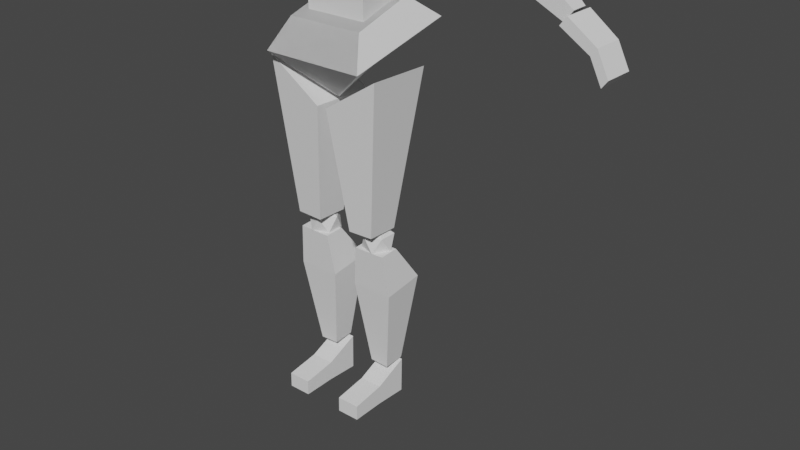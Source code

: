 # Source: Animation_Rig_Skabeloner.blend  (saved by Blender 2.93.21; exported with 4.5.12 LTS)
import bpy
from mathutils import Matrix  # noqa: F401  (used for matrix-valued properties, if any)

bpy.ops.wm.read_factory_settings(use_empty=True)
scene = bpy.context.scene
scene.name = 'Scene'

# ---- collections
col_collection = bpy.data.collections.new('Collection'); scene.collection.children.link(col_collection)

# ---- world
world_world = bpy.data.worlds.new('World'); scene.world = world_world
world_world.use_nodes = True; world_world.node_tree.nodes.clear()
_N = world_world.node_tree.nodes; _L = world_world.node_tree.links
n0 = _N.new('ShaderNodeOutputWorld'); n0.name = 'World Output'; n0.location = (300, 300)
n1 = _N.new('ShaderNodeBackground'); n1.name = 'Background'; n1.location = (10, 300)
n1.inputs[0].default_value = (0.05088, 0.05088, 0.05088, 1.0)
_L.new(n1.outputs[0], n0.inputs[0])
n0.is_active_output = True
world_world.color = (0.05088, 0.05088, 0.05088)
world_world.use_sun_shadow = False
world_world.sun_shadow_jitter_overblur = 0.0

# ---- meshes
me_cube_001 = bpy.data.meshes.new('Cube.001')
me_cube_001.from_pydata([(-3.348, -0.5459, 1.36), (-1.997, -0.6707, 2.286), (-3.348, -0.01966, 1.36), (-1.997, 0.1305, 2.286), (-3.118, -0.5459, 0.9949), (-1.648, -0.6707, 1.73), (-3.118, -0.01966, 0.9949), (-1.648, 0.1305, 1.73), (-5.21, -0.5613, 0.0542), (-3.941, -0.755, 1.139), (-5.21, -0.1474, 0.0542), (-3.941, 0.04624, 1.139), (-5.005, -0.5613, -0.2155), (-3.543, -0.755, 0.6164), (-5.005, -0.1474, -0.2155), (-3.543, 0.04624, 0.6164), (-5.925, -0.6533, -0.4858), (-5.246, -0.6774, 0.006434), (-5.891, 0.05853, -0.4951), (-5.212, 0.08258, -0.002878), (-5.786, -0.6533, -0.668), (-5.084, -0.6774, -0.2071), (-5.752, 0.05853, -0.6773), (-5.05, 0.08258, -0.2164), (-6.182, 0.07268, -1.061), (-6.216, -0.6392, -1.051), (-6.043, 0.07268, -1.243), (-6.078, -0.6392, -1.233), (-0.4592, 1.051, -5.721), (-0.1262, 1.352, -2.725), (-0.4592, 0.2538, -5.746), (-0.1262, -0.2815, -2.776), (-1.114, 1.051, -5.699), (-1.495, 1.324, -1.84), (-1.114, 0.2531, -5.724), (-1.495, -0.3092, -1.891), (-0.5879, 0.4916, -9.441), (-0.45, 0.8459, -6.225), (-0.5879, -0.04546, -9.411), (-0.45, 0.3498, -6.201), (-1.073, 0.488, -9.468), (-1.257, 0.848, -6.21), (-1.073, -0.04914, -9.438), (-1.257, 0.3519, -6.186), (-0.3158, 0.7532, -7.267), (-0.3158, -0.3035, -7.133), (-1.377, -0.3032, -7.131), (-1.377, 0.7535, -7.265), (3.348, -0.5459, 1.36), (1.997, -0.6707, 2.286), (3.348, -0.01966, 1.36), (1.997, 0.1305, 2.286), (3.118, -0.5459, 0.9949), (1.648, -0.6707, 1.73), (3.118, -0.01966, 0.9949), (1.648, 0.1305, 1.73), (5.21, -0.5613, 0.0542), (3.941, -0.755, 1.139), (5.21, -0.1474, 0.0542), (3.941, 0.04624, 1.139), (5.005, -0.5613, -0.2155), (3.543, -0.755, 0.6164), (5.005, -0.1474, -0.2155), (3.543, 0.04624, 0.6164), (5.925, -0.6533, -0.4858), (5.246, -0.6774, 0.006434), (5.891, 0.05853, -0.4951), (5.212, 0.08258, -0.002878), (5.786, -0.6533, -0.668), (5.084, -0.6774, -0.2071), (5.752, 0.05853, -0.6773), (5.05, 0.08258, -0.2164), (6.182, 0.07268, -1.061), (6.216, -0.6392, -1.051), (6.043, 0.07268, -1.243), (6.078, -0.6392, -1.233), (0.4592, 1.051, -5.721), (0.1262, 1.352, -2.725), (0.4592, 0.2538, -5.746), (0.1262, -0.2815, -2.776), (1.114, 1.051, -5.699), (1.495, 1.324, -1.84), (1.114, 0.2531, -5.724), (1.495, -0.3092, -1.891), (0.5879, 0.4916, -9.441), (0.45, 0.8459, -6.225), (0.5879, -0.04546, -9.411), (0.45, 0.3498, -6.201), (1.073, 0.488, -9.468), (1.257, 0.848, -6.21), (1.073, -0.04914, -9.438), (1.257, 0.3519, -6.186), (0.3158, 0.7532, -7.267), (0.3158, -0.3035, -7.133), (1.377, -0.3032, -7.131), (1.377, 0.7535, -7.265), (0.6357, 0.9834, 3.314), (0.4948, 0.8913, 5.528), (0.6357, -0.5819, 3.398), (0.4948, -0.3226, 5.593), (-0.615, 0.9834, 3.314), (-0.4751, 0.8913, 5.528), (-0.615, -0.5819, 3.398), (-0.4751, -0.3226, 5.593), (0.889, 1.373, 4.655), (0.889, -0.8263, 4.772), (-0.8683, -0.8263, 4.772), (-0.8683, 1.373, 4.655), (0.3562, 0.4123, 2.608), (0.3562, 0.4123, 3.433), (0.3562, -0.4123, 2.608), (0.3562, -0.4123, 3.433), (-0.3562, 0.4123, 2.608), (-0.3562, 0.4123, 3.433), (-0.3562, -0.4123, 2.608), (-0.3562, -0.4123, 3.433), (0.9604, 1.025, -0.1236), (0.9366, -0.4515, 0.3519), (-0.9068, 1.057, -0.119), (-0.9306, -0.4199, 0.3565), (0.9096, 0.8632, 2.645), (1.342, 1.566, 1.846), (0.9096, -0.4463, 2.645), (1.342, -0.9378, 1.846), (-0.92, 0.8632, 2.645), (-1.352, 1.566, 1.846), (-0.92, -0.4463, 2.645), (-1.352, -0.9378, 1.846), (0.9463, 0.1506, 0.158), (-0.9209, 0.1823, 0.1627), (0.9096, 0.2187, 2.645), (1.507, 0.2404, 1.846), (-0.92, 0.2187, 2.645), (-1.517, 0.2404, 1.846), (0.7809, 0.8433, -0.8462), (0.7808, 0.8421, 0.2101), (0.781, -0.4033, -0.8477), (0.781, -0.4046, 0.2087), (-0.7914, 0.8432, -0.8463), (-0.7914, 0.8419, 0.2101), (-0.7913, -0.4035, -0.8477), (-0.7913, -0.4047, 0.2087), (0.9713, 1.194, -0.9034), (0.9713, -0.3383, -0.4452), (0.02698, 0.8199, -2.615), (-0.9817, 1.194, -0.9034), (-0.02082, -0.6545, -2.118), (-0.9817, -0.3383, -0.4452), (1.302, 1.645, -1.646), (1.302, -1.133, -1.016), (-1.313, -1.133, -1.016), (-1.313, 1.645, -1.646), (-1.414, -0.1971, 1.752), (-1.043, -0.467, 2.036), (-1.556, -0.6339, 2.036), (-1.874, -0.1971, 2.036), (-1.556, 0.2396, 2.036), (-1.043, 0.07281, 2.036), (-1.272, -0.6339, 2.495), (-1.786, -0.467, 2.495), (-1.786, 0.07281, 2.495), (-1.272, 0.2396, 2.495), (-0.9551, -0.1971, 2.495), (-1.414, -0.1971, 2.779), (-3.483, -0.4262, 0.5793), (-3.176, -0.6496, 0.8142), (-3.601, -0.7877, 0.8142), (-3.863, -0.4262, 0.8142), (-3.601, -0.06477, 0.8142), (-3.176, -0.2028, 0.8142), (-3.366, -0.7877, 1.194), (-3.791, -0.6496, 1.194), (-3.791, -0.2028, 1.194), (-3.366, -0.06477, 1.194), (-3.103, -0.4262, 1.194), (-3.483, -0.4262, 1.429), (-0.8333, 0.5797, -6.278), (-0.5258, 0.272, -6.223), (-0.9507, 0.134, -6.223), (-1.213, 0.4954, -6.223), (-0.9507, 0.8569, -6.223), (-0.5258, 0.7188, -6.223), (-0.7158, 0.134, -5.843), (-1.141, 0.272, -5.843), (-1.141, 0.7188, -5.843), (-0.7158, 0.8569, -5.843), (-0.4532, 0.4954, -5.843), (-0.8333, 0.4954, -5.608), (-0.5263, 1.635, -9.994), (-0.5263, 1.642, -10.37), (-0.5263, -0.04209, -9.491), (-0.5263, -0.0258, -10.4), (-1.105, 1.635, -9.994), (-1.105, 1.642, -10.37), (-1.105, -0.04209, -9.491), (-1.105, -0.0258, -10.4), (-0.5263, 0.8075, -10.36), (-0.5263, 0.7986, -9.866), (-1.105, 0.7986, -9.866), (-1.105, 0.8075, -10.36), (-0.9817, 1.194, -0.9034), (-0.9817, -0.3383, -0.4452), (-0.03742, 0.8199, -2.615), (0.9713, 1.194, -0.9034), (0.01039, -0.6545, -2.118), (0.9713, -0.3383, -0.4452), (-1.313, 1.645, -1.646), (-1.313, -1.133, -1.016), (1.302, -1.133, -1.016), (1.302, 1.645, -1.646), (1.404, -0.1971, 1.752), (1.032, -0.467, 2.036), (1.546, -0.6339, 2.036), (1.863, -0.1971, 2.036), (1.546, 0.2396, 2.036), (1.032, 0.07281, 2.036), (1.262, -0.6339, 2.495), (1.775, -0.467, 2.495), (1.775, 0.07281, 2.495), (1.262, 0.2396, 2.495), (0.9447, -0.1971, 2.495), (1.404, -0.1971, 2.779), (3.473, -0.4262, 0.5793), (3.165, -0.6496, 0.8142), (3.59, -0.7877, 0.8142), (3.853, -0.4262, 0.8142), (3.59, -0.06477, 0.8142), (3.165, -0.2028, 0.8142), (3.355, -0.7877, 1.194), (3.78, -0.6496, 1.194), (3.78, -0.2028, 1.194), (3.355, -0.06477, 1.194), (3.093, -0.4262, 1.194), (3.473, -0.4262, 1.429), (0.8229, 0.5797, -6.278), (0.5154, 0.272, -6.223), (0.9403, 0.134, -6.223), (1.203, 0.4954, -6.223), (0.9403, 0.8569, -6.223), (0.5154, 0.7188, -6.223), (0.7054, 0.134, -5.843), (1.13, 0.272, -5.843), (1.13, 0.7188, -5.843), (0.7054, 0.8569, -5.843), (0.4428, 0.4954, -5.843), (0.8229, 0.4954, -5.608), (0.5159, 1.635, -9.994), (0.5159, 1.642, -10.37), (0.5159, -0.04209, -9.491), (0.5159, -0.0258, -10.4), (1.094, 1.635, -9.994), (1.094, 1.642, -10.37), (1.094, -0.04209, -9.491), (1.094, -0.0258, -10.4), (0.5159, 0.8075, -10.36), (0.5159, 0.7986, -9.866), (1.094, 0.7986, -9.866), (1.094, 0.8075, -10.36)], [], [(0, 1, 3, 2), (2, 3, 7, 6), (6, 7, 5, 4), (4, 5, 1, 0), (2, 6, 4, 0), (7, 3, 1, 5), (8, 9, 11, 10), (10, 11, 15, 14), (14, 15, 13, 12), (12, 13, 9, 8), (10, 14, 12, 8), (15, 11, 9, 13), (16, 17, 19, 18), (18, 19, 23, 22), (22, 23, 21, 20), (20, 21, 17, 16), (22, 20, 27, 26), (23, 19, 17, 21), (24, 26, 27, 25), (20, 16, 25, 27), (18, 22, 26, 24), (16, 18, 24, 25), (28, 29, 31, 30), (30, 31, 35, 34), (34, 35, 33, 32), (32, 33, 29, 28), (30, 34, 32, 28), (35, 31, 29, 33), (44, 37, 39, 45), (45, 39, 43, 46), (46, 43, 41, 47), (47, 41, 37, 44), (38, 42, 40, 36), (43, 39, 37, 41), (40, 47, 44, 36), (42, 46, 47, 40), (38, 45, 46, 42), (36, 44, 45, 38), (48, 50, 51, 49), (50, 54, 55, 51), (54, 52, 53, 55), (52, 48, 49, 53), (50, 48, 52, 54), (55, 53, 49, 51), (56, 58, 59, 57), (58, 62, 63, 59), (62, 60, 61, 63), (60, 56, 57, 61), (58, 56, 60, 62), (63, 61, 57, 59), (64, 66, 67, 65), (66, 70, 71, 67), (70, 68, 69, 71), (68, 64, 65, 69), (70, 74, 75, 68), (71, 69, 65, 67), (72, 73, 75, 74), (68, 75, 73, 64), (66, 72, 74, 70), (64, 73, 72, 66), (76, 78, 79, 77), (78, 82, 83, 79), (82, 80, 81, 83), (80, 76, 77, 81), (78, 76, 80, 82), (83, 81, 77, 79), (92, 93, 87, 85), (93, 94, 91, 87), (94, 95, 89, 91), (95, 92, 85, 89), (86, 84, 88, 90), (91, 89, 85, 87), (88, 84, 92, 95), (90, 88, 95, 94), (86, 90, 94, 93), (84, 86, 93, 92), (104, 97, 99, 105), (105, 99, 103, 106), (106, 103, 101, 107), (107, 101, 97, 104), (98, 102, 100, 96), (103, 99, 97, 101), (100, 107, 104, 96), (102, 106, 107, 100), (98, 105, 106, 102), (96, 104, 105, 98), (108, 109, 111, 110), (110, 111, 115, 114), (114, 115, 113, 112), (112, 113, 109, 108), (110, 114, 112, 108), (115, 111, 109, 113), (132, 130, 120, 124), (129, 133, 125, 118), (128, 131, 123, 117), (128, 129, 118, 116), (117, 123, 127, 119), (130, 122, 123, 131), (122, 126, 127, 123), (132, 124, 125, 133), (124, 120, 121, 125), (118, 125, 121, 116), (126, 132, 133, 127), (120, 130, 131, 121), (117, 119, 129, 128), (116, 121, 131, 128), (119, 127, 133, 129), (126, 122, 130, 132), (134, 135, 137, 136), (136, 137, 141, 140), (140, 141, 139, 138), (138, 139, 135, 134), (136, 140, 138, 134), (141, 137, 135, 139), (148, 142, 143, 149), (149, 143, 147, 150), (150, 147, 145, 151), (151, 145, 142, 148), (147, 143, 142, 145), (146, 150, 151, 144), (144, 151, 148), (148, 149, 146, 144), (150, 146, 149), (152, 153, 154), (153, 152, 157), (152, 154, 155), (152, 155, 156), (152, 156, 157), (153, 157, 162), (154, 153, 158), (155, 154, 159), (156, 155, 160), (157, 156, 161), (153, 162, 158), (154, 158, 159), (155, 159, 160), (156, 160, 161), (157, 161, 162), (158, 162, 163), (159, 158, 163), (160, 159, 163), (161, 160, 163), (162, 161, 163), (164, 165, 166), (165, 164, 169), (164, 166, 167), (164, 167, 168), (164, 168, 169), (165, 169, 174), (166, 165, 170), (167, 166, 171), (168, 167, 172), (169, 168, 173), (165, 174, 170), (166, 170, 171), (167, 171, 172), (168, 172, 173), (169, 173, 174), (170, 174, 175), (171, 170, 175), (172, 171, 175), (173, 172, 175), (174, 173, 175), (176, 177, 178), (177, 176, 181), (176, 178, 179), (176, 179, 180), (176, 180, 181), (177, 181, 186), (178, 177, 182), (179, 178, 183), (180, 179, 184), (181, 180, 185), (177, 186, 182), (178, 182, 183), (179, 183, 184), (180, 184, 185), (181, 185, 186), (182, 186, 187), (183, 182, 187), (184, 183, 187), (185, 184, 187), (186, 185, 187), (199, 198, 192, 193), (191, 190, 194, 195), (196, 197, 190, 191), (193, 192, 188, 189), (199, 196, 191, 195), (197, 198, 194, 190), (188, 192, 198, 197), (193, 189, 196, 199), (189, 188, 197, 196), (195, 194, 198, 199), (206, 207, 201, 200), (207, 208, 205, 201), (208, 209, 203, 205), (209, 206, 200, 203), (205, 203, 200, 201), (204, 202, 209, 208), (202, 206, 209), (206, 202, 204, 207), (208, 207, 204), (210, 212, 211), (211, 215, 210), (210, 213, 212), (210, 214, 213), (210, 215, 214), (211, 220, 215), (212, 216, 211), (213, 217, 212), (214, 218, 213), (215, 219, 214), (211, 216, 220), (212, 217, 216), (213, 218, 217), (214, 219, 218), (215, 220, 219), (216, 221, 220), (217, 221, 216), (218, 221, 217), (219, 221, 218), (220, 221, 219), (222, 224, 223), (223, 227, 222), (222, 225, 224), (222, 226, 225), (222, 227, 226), (223, 232, 227), (224, 228, 223), (225, 229, 224), (226, 230, 225), (227, 231, 226), (223, 228, 232), (224, 229, 228), (225, 230, 229), (226, 231, 230), (227, 232, 231), (228, 233, 232), (229, 233, 228), (230, 233, 229), (231, 233, 230), (232, 233, 231), (234, 236, 235), (235, 239, 234), (234, 237, 236), (234, 238, 237), (234, 239, 238), (235, 244, 239), (236, 240, 235), (237, 241, 236), (238, 242, 237), (239, 243, 238), (235, 240, 244), (236, 241, 240), (237, 242, 241), (238, 243, 242), (239, 244, 243), (240, 245, 244), (241, 245, 240), (242, 245, 241), (243, 245, 242), (244, 245, 243), (257, 251, 250, 256), (249, 253, 252, 248), (254, 249, 248, 255), (251, 247, 246, 250), (257, 253, 249, 254), (255, 248, 252, 256), (246, 255, 256, 250), (251, 257, 254, 247), (247, 254, 255, 246), (253, 257, 256, 252)])
me_cube_001.polygons.foreach_set('use_smooth', [True] * 272)
_k = set([(0, 1), (0, 2), (0, 4), (1, 3), (1, 5), (2, 3), (2, 6), (3, 7), (4, 5), (4, 6), (5, 7), (6, 7), (8, 9), (8, 10), (8, 12), (9, 11), (9, 13), (10, 11), (10, 14), (11, 15), (12, 13), (12, 14), (13, 15), (14, 15), (16, 17), (16, 18), (16, 25), (17, 19), (17, 21), (18, 19), (18, 22), (18, 24), (19, 23), (20, 21), (20, 22), (20, 27), (21, 23), (22, 23), (22, 26), (24, 25), (24, 26), (25, 27), (26, 27), (28, 29), (28, 30), (28, 32), (29, 31), (29, 33), (30, 31), (30, 34), (31, 35), (32, 33), (32, 34), (33, 35), (34, 35), (36, 38), (36, 40), (36, 44), (37, 39), (37, 41), (37, 44), (38, 42), (38, 45), (39, 43), (39, 45), (40, 42), (40, 47), (41, 43), (41, 47), (42, 46), (43, 46), (44, 45), (44, 47), (45, 46), (46, 47), (48, 49), (48, 50), (48, 52), (49, 51), (49, 53), (50, 51), (50, 54), (51, 55), (52, 53), (52, 54), (53, 55), (54, 55), (56, 57), (56, 58), (56, 60), (57, 59), (57, 61), (58, 59), (58, 62), (59, 63), (60, 61), (60, 62), (61, 63), (62, 63), (64, 65), (64, 66), (64, 73), (65, 67), (65, 69), (66, 67), (66, 70), (66, 72), (67, 71), (68, 69), (68, 70), (68, 75), (69, 71), (70, 71), (70, 74), (72, 73), (72, 74), (73, 75), (74, 75), (76, 77), (76, 78), (76, 80), (77, 79), (77, 81), (78, 79), (78, 82), (79, 83), (80, 81), (80, 82), (81, 83), (82, 83), (84, 86), (84, 88), (84, 92), (85, 87), (85, 89), (85, 92), (86, 90), (86, 93), (87, 91), (87, 93), (88, 90), (88, 95), (89, 91), (89, 95), (90, 94), (91, 94), (92, 93), (92, 95), (93, 94), (94, 95), (96, 98), (96, 100), (96, 104), (97, 99), (97, 101), (97, 104), (98, 102), (98, 105), (99, 103), (99, 105), (100, 102), (100, 107), (101, 103), (101, 107), (102, 106), (103, 106), (104, 105), (104, 107), (105, 106), (106, 107), (108, 109), (108, 110), (108, 112), (109, 111), (109, 113), (110, 111), (110, 114), (111, 115), (112, 113), (112, 114), (113, 115), (114, 115), (116, 118), (116, 121), (116, 128), (117, 119), (117, 123), (117, 128), (118, 125), (118, 129), (119, 127), (119, 129), (120, 121), (120, 124), (120, 130), (121, 125), (121, 131), (122, 123), (122, 126), (122, 130), (123, 127), (123, 131), (124, 125), (124, 132), (125, 133), (126, 127), (126, 132), (127, 133), (128, 131), (129, 133), (130, 131), (132, 133), (134, 135), (134, 136), (134, 138), (135, 137), (135, 139), (136, 137), (136, 140), (137, 141), (138, 139), (138, 140), (139, 141), (140, 141), (142, 143), (142, 145), (142, 148), (143, 147), (143, 149), (144, 146), (144, 148), (144, 151), (145, 147), (145, 151), (146, 149), (146, 150), (147, 150), (148, 149), (148, 151), (149, 150), (150, 151), (152, 153), (152, 154), (152, 155), (152, 156), (152, 157), (153, 154), (153, 157), (153, 158), (153, 162), (154, 155), (154, 158), (154, 159), (155, 156), (155, 159), (155, 160), (156, 157), (156, 160), (156, 161), (157, 161), (157, 162), (158, 159), (158, 162), (158, 163), (159, 160), (159, 163), (160, 161), (160, 163), (161, 162), (161, 163), (162, 163), (164, 165), (164, 166), (164, 167), (164, 168), (164, 169), (165, 166), (165, 169), (165, 170), (165, 174), (166, 167), (166, 170), (166, 171), (167, 168), (167, 171), (167, 172), (168, 169), (168, 172), (168, 173), (169, 173), (169, 174), (170, 171), (170, 174), (170, 175), (171, 172), (171, 175), (172, 173), (172, 175), (173, 174), (173, 175), (174, 175), (176, 177), (176, 178), (176, 179), (176, 180), (176, 181), (177, 178), (177, 181), (177, 182), (177, 186), (178, 179), (178, 182), (178, 183), (179, 180), (179, 183), (179, 184), (180, 181), (180, 184), (180, 185), (181, 185), (181, 186), (182, 183), (182, 186), (182, 187), (183, 184), (183, 187), (184, 185), (184, 187), (185, 186), (185, 187), (186, 187), (188, 189), (188, 192), (188, 197), (189, 193), (189, 196), (190, 191), (190, 194), (190, 197), (191, 195), (191, 196), (192, 193), (192, 198), (193, 199), (194, 195), (194, 198), (195, 199), (196, 199), (197, 198), (200, 201), (200, 203), (200, 206), (201, 205), (201, 207), (202, 204), (202, 206), (202, 209), (203, 205), (203, 209), (204, 207), (204, 208), (205, 208), (206, 207), (206, 209), (207, 208), (208, 209), (210, 211), (210, 212), (210, 213), (210, 214), (210, 215), (211, 212), (211, 215), (211, 216), (211, 220), (212, 213), (212, 216), (212, 217), (213, 214), (213, 217), (213, 218), (214, 215), (214, 218), (214, 219), (215, 219), (215, 220), (216, 217), (216, 220), (216, 221), (217, 218), (217, 221), (218, 219), (218, 221), (219, 220), (219, 221), (220, 221), (222, 223), (222, 224), (222, 225), (222, 226), (222, 227), (223, 224), (223, 227), (223, 228), (223, 232), (224, 225), (224, 228), (224, 229), (225, 226), (225, 229), (225, 230), (226, 227), (226, 230), (226, 231), (227, 231), (227, 232), (228, 229), (228, 232), (228, 233), (229, 230), (229, 233), (230, 231), (230, 233), (231, 232), (231, 233), (232, 233), (234, 235), (234, 236), (234, 237), (234, 238), (234, 239), (235, 236), (235, 239), (235, 240), (235, 244), (236, 237), (236, 240), (236, 241), (237, 238), (237, 241), (237, 242), (238, 239), (238, 242), (238, 243), (239, 243), (239, 244), (240, 241), (240, 244), (240, 245), (241, 242), (241, 245), (242, 243), (242, 245), (243, 244), (243, 245), (244, 245), (246, 247), (246, 250), (246, 255), (247, 251), (247, 254), (248, 249), (248, 252), (248, 255), (249, 253), (249, 254), (250, 251), (250, 256), (251, 257), (252, 253), (252, 256), (253, 257), (254, 257), (255, 256)])
me_cube_001.attributes.new('sharp_edge', 'BOOLEAN', 'EDGE').data.foreach_set('value', [ (min(e.vertices), max(e.vertices)) in _k for e in me_cube_001.edges])
_uv = me_cube_001.uv_layers.new(name='UVMap')
_uv.uv.foreach_set('vector', [0.375, 0.0, 0.625, 0.0, 0.625, 0.25, 0.375, 0.25, 0.375, 0.25, 0.625, 0.25, 0.625, 0.5, 0.375, 0.5, 0.375, 0.5, 0.625, 0.5, 0.625, 0.75, 0.375, 0.75, 0.375, 0.75, 0.625, 0.75, 0.625, 1.0, 0.375, 1.0, 0.125, 0.5, 0.375, 0.5, 0.375, 0.75, 0.125, 0.75, 0.625, 0.5, 0.875, 0.5, 0.875, 0.75, 0.625, 0.75, 0.375, 0.0, 0.625, 0.0, 0.625, 0.25, 0.375, 0.25, 0.375, 0.25, 0.625, 0.25, 0.625, 0.5, 0.375, 0.5, 0.375, 0.5, 0.625, 0.5, 0.625, 0.75, 0.375, 0.75, 0.375, 0.75, 0.625, 0.75, 0.625, 1.0, 0.375, 1.0, 0.125, 0.5, 0.375, 0.5, 0.375, 0.75, 0.125, 0.75, 0.625, 0.5, 0.875, 0.5, 0.875, 0.75, 0.625, 0.75, 0.375, 0.0, 0.625, 0.0, 0.625, 0.25, 0.375, 0.25, 0.375, 0.25, 0.625, 0.25, 0.625, 0.5, 0.375, 0.5, 0.375, 0.5, 0.625, 0.5, 0.625, 0.75, 0.375, 0.75, 0.375, 0.75, 0.625, 0.75, 0.625, 1.0, 0.375, 1.0, 0.375, 0.5, 0.375, 0.75, 0.375, 0.75, 0.375, 0.5, 0.625, 0.5, 0.875, 0.5, 0.875, 0.75, 0.625, 0.75, 0.125, 0.5, 0.375, 0.5, 0.375, 0.75, 0.125, 0.75, 0.375, 0.75, 0.375, 1.0, 0.375, 1.0, 0.375, 0.75, 0.375, 0.25, 0.375, 0.5, 0.375, 0.5, 0.375, 0.25, 0.375, 0.0, 0.375, 0.25, 0.375, 0.25, 0.375, 0.0, 0.3947, 0.0, 0.625, 0.0, 0.625, 0.25, 0.3947, 0.25, 0.3947, 0.25, 0.625, 0.25, 0.625, 0.5, 0.3947, 0.5, 0.3947, 0.5, 0.625, 0.5, 0.625, 0.75, 0.3947, 0.75, 0.3947, 0.75, 0.625, 0.75, 0.625, 1.0, 0.3947, 1.0, 0.1166, 0.4944, 0.3947, 0.5, 0.3947, 0.75, 0.1166, 0.7547, 0.625, 0.5, 0.875, 0.5, 0.875, 0.75, 0.625, 0.75, 0.5465, 0.0, 0.625, 0.02806, 0.625, 0.1717, 0.5465, 0.25, 0.5465, 0.25, 0.625, 0.1717, 0.625, 0.5783, 0.5465, 0.5, 0.5465, 0.5, 0.625, 0.5783, 0.625, 0.7219, 0.5465, 0.75, 0.5465, 0.75, 0.625, 0.7219, 0.6239, 1.0, 0.5465, 1.0, 0.125, 0.5, 0.375, 0.5, 0.375, 0.75, 0.125, 0.75, 0.625, 0.5783, 0.875, 0.5783, 0.875, 0.7219, 0.625, 0.7219, 0.375, 0.75, 0.5465, 0.75, 0.5465, 1.0, 0.375, 1.0, 0.375, 0.5, 0.5465, 0.5, 0.5465, 0.75, 0.375, 0.75, 0.375, 0.25, 0.5465, 0.25, 0.5465, 0.5, 0.375, 0.5, 0.375, 0.0, 0.5465, 0.0, 0.5465, 0.25, 0.375, 0.25, 0.375, 0.0, 0.375, 0.25, 0.625, 0.25, 0.625, 0.0, 0.375, 0.25, 0.375, 0.5, 0.625, 0.5, 0.625, 0.25, 0.375, 0.5, 0.375, 0.75, 0.625, 0.75, 0.625, 0.5, 0.375, 0.75, 0.375, 1.0, 0.625, 1.0, 0.625, 0.75, 0.125, 0.5, 0.125, 0.75, 0.375, 0.75, 0.375, 0.5, 0.625, 0.5, 0.625, 0.75, 0.875, 0.75, 0.875, 0.5, 0.375, 0.0, 0.375, 0.25, 0.625, 0.25, 0.625, 0.0, 0.375, 0.25, 0.375, 0.5, 0.625, 0.5, 0.625, 0.25, 0.375, 0.5, 0.375, 0.75, 0.625, 0.75, 0.625, 0.5, 0.375, 0.75, 0.375, 1.0, 0.625, 1.0, 0.625, 0.75, 0.125, 0.5, 0.125, 0.75, 0.375, 0.75, 0.375, 0.5, 0.625, 0.5, 0.625, 0.75, 0.875, 0.75, 0.875, 0.5, 0.375, 0.0, 0.375, 0.25, 0.625, 0.25, 0.625, 0.0, 0.375, 0.25, 0.375, 0.5, 0.625, 0.5, 0.625, 0.25, 0.375, 0.5, 0.375, 0.75, 0.625, 0.75, 0.625, 0.5, 0.375, 0.75, 0.375, 1.0, 0.625, 1.0, 0.625, 0.75, 0.375, 0.5, 0.375, 0.5, 0.375, 0.75, 0.375, 0.75, 0.625, 0.5, 0.625, 0.75, 0.875, 0.75, 0.875, 0.5, 0.125, 0.5, 0.125, 0.75, 0.375, 0.75, 0.375, 0.5, 0.375, 0.75, 0.375, 0.75, 0.375, 1.0, 0.375, 1.0, 0.375, 0.25, 0.375, 0.25, 0.375, 0.5, 0.375, 0.5, 0.375, 0.0, 0.375, 0.0, 0.375, 0.25, 0.375, 0.25, 0.3947, 0.0, 0.3947, 0.25, 0.625, 0.25, 0.625, 0.0, 0.3947, 0.25, 0.3947, 0.5, 0.625, 0.5, 0.625, 0.25, 0.3947, 0.5, 0.3947, 0.75, 0.625, 0.75, 0.625, 0.5, 0.3947, 0.75, 0.3947, 1.0, 0.625, 1.0, 0.625, 0.75, 0.1166, 0.4944, 0.1166, 0.7547, 0.3947, 0.75, 0.3947, 0.5, 0.625, 0.5, 0.625, 0.75, 0.875, 0.75, 0.875, 0.5, 0.5465, 0.0, 0.5465, 0.25, 0.625, 0.1717, 0.625, 0.02806, 0.5465, 0.25, 0.5465, 0.5, 0.625, 0.5783, 0.625, 0.1717, 0.5465, 0.5, 0.5465, 0.75, 0.625, 0.7219, 0.625, 0.5783, 0.5465, 0.75, 0.5465, 1.0, 0.6239, 1.0, 0.625, 0.7219, 0.125, 0.5, 0.125, 0.75, 0.375, 0.75, 0.375, 0.5, 0.625, 0.5783, 0.625, 0.7219, 0.875, 0.7219, 0.875, 0.5783, 0.375, 0.75, 0.375, 1.0, 0.5465, 1.0, 0.5465, 0.75, 0.375, 0.5, 0.375, 0.75, 0.5465, 0.75, 0.5465, 0.5, 0.375, 0.25, 0.375, 0.5, 0.5465, 0.5, 0.5465, 0.25, 0.375, 0.0, 0.375, 0.25, 0.5465, 0.25, 0.5465, 0.0, 0.5, 0.0, 0.625, 0.0, 0.625, 0.25, 0.5, 0.25, 0.5, 0.25, 0.625, 0.25, 0.625, 0.5, 0.5, 0.5, 0.5, 0.5, 0.625, 0.5, 0.625, 0.75, 0.5, 0.75, 0.5, 0.75, 0.625, 0.75, 0.625, 1.0, 0.5, 1.0, 0.125, 0.5, 0.375, 0.5, 0.375, 0.75, 0.125, 0.75, 0.625, 0.5, 0.875, 0.5, 0.875, 0.75, 0.625, 0.75, 0.375, 0.75, 0.5, 0.75, 0.5, 1.0, 0.375, 1.0, 0.375, 0.5, 0.5, 0.5, 0.5, 0.75, 0.375, 0.75, 0.375, 0.25, 0.5, 0.25, 0.5, 0.5, 0.375, 0.5, 0.375, 0.0, 0.5, 0.0, 0.5, 0.25, 0.375, 0.25, 0.375, 0.0, 0.625, 0.0, 0.625, 0.25, 0.375, 0.25, 0.375, 0.25, 0.625, 0.25, 0.625, 0.5, 0.375, 0.5, 0.375, 0.5, 0.625, 0.5, 0.625, 0.75, 0.375, 0.75, 0.375, 0.75, 0.625, 0.75, 0.625, 1.0, 0.375, 1.0, 0.125, 0.5, 0.375, 0.5, 0.375, 0.75, 0.125, 0.75, 0.625, 0.5, 0.875, 0.5, 0.875, 0.75, 0.625, 0.75, 0.6892, 0.626, 0.8108, 0.626, 0.8108, 0.6858, 0.6892, 0.6858, 0.375, 0.627, 0.5608, 0.627, 0.5608, 0.75, 0.375, 0.75, 0.375, 0.123, 0.5608, 0.123, 0.5608, 0.25, 0.375, 0.25, 0.125, 0.627, 0.375, 0.627, 0.375, 0.75, 0.125, 0.75, 0.375, 0.25, 0.5608, 0.25, 0.5608, 0.5, 0.375, 0.5, 0.8108, 0.626, 0.8108, 0.5642, 0.875, 0.5, 0.875, 0.627, 0.8108, 0.5642, 0.6892, 0.5642, 0.625, 0.5, 0.875, 0.5, 0.6892, 0.626, 0.6892, 0.6858, 0.5608, 0.75, 0.5608, 0.627, 0.6892, 0.6858, 0.8108, 0.6858, 0.875, 0.75, 0.625, 0.75, 0.375, 0.75, 0.5608, 0.75, 0.5608, 1.0, 0.375, 1.0, 0.6892, 0.5642, 0.6892, 0.626, 0.5608, 0.627, 0.5608, 0.5, 0.8108, 0.6858, 0.8108, 0.626, 0.875, 0.627, 0.875, 0.75, 0.125, 0.5, 0.375, 0.5, 0.375, 0.627, 0.125, 0.627, 0.375, 0.0, 0.5608, 0.0, 0.5608, 0.123, 0.375, 0.123, 0.375, 0.5, 0.5608, 0.5, 0.5608, 0.627, 0.375, 0.627, 0.6892, 0.5642, 0.8108, 0.5642, 0.8108, 0.626, 0.6892, 0.626, 0.375, 0.0, 0.625, 0.0, 0.625, 0.25, 0.375, 0.25, 0.375, 0.25, 0.625, 0.25, 0.625, 0.5, 0.375, 0.5, 0.375, 0.5, 0.625, 0.5, 0.625, 0.75, 0.375, 0.75, 0.375, 0.75, 0.625, 0.75, 0.625, 1.0, 0.375, 1.0, 0.125, 0.5, 0.375, 0.5, 0.375, 0.75, 0.125, 0.75, 0.625, 0.5, 0.875, 0.5, 0.875, 0.75, 0.625, 0.75, 0.5, 0.0, 0.625, 0.0, 0.625, 0.25, 0.5, 0.25, 0.5, 0.25, 0.625, 0.25, 0.625, 0.5, 0.5, 0.5, 0.5, 0.5, 0.625, 0.5, 0.625, 0.75, 0.5, 0.75, 0.5, 0.75, 0.625, 0.75, 0.625, 1.0, 0.5, 1.0, 0.625, 0.5, 0.875, 0.5, 0.875, 0.75, 0.625, 0.75, 0.375, 0.5, 0.5, 0.5, 0.5, 0.75, 0.375, 0.75, 0.375, 0.75, 0.5, 0.75, 0.5, 1.0, 0.5, 0.0, 0.5, 0.25, 0.375, 0.5, 0.375, 0.75, 0.5, 0.5, 0.375, 0.5, 0.5, 0.25, 0.1818, 0.0, 0.2727, 0.1575, 0.09091, 0.1575, 0.2727, 0.1575, 0.3636, 0.0, 0.4545, 0.1575, 0.9091, 0.0, 1.0, 0.1575, 0.8182, 0.1575, 0.7273, 0.0, 0.8182, 0.1575, 0.6364, 0.1575, 0.5455, 0.0, 0.6364, 0.1575, 0.4545, 0.1575, 0.2727, 0.1575, 0.4545, 0.1575, 0.3636, 0.3149, 0.09091, 0.1575, 0.2727, 0.1575, 0.1818, 0.3149, 0.8182, 0.1575, 1.0, 0.1575, 0.9091, 0.3149, 0.6364, 0.1575, 0.8182, 0.1575, 0.7273, 0.3149, 0.4545, 0.1575, 0.6364, 0.1575, 0.5455, 0.3149, 0.2727, 0.1575, 0.3636, 0.3149, 0.1818, 0.3149, 0.09091, 0.1575, 0.1818, 0.3149, 0.0, 0.3149, 0.8182, 0.1575, 0.9091, 0.3149, 0.7273, 0.3149, 0.6364, 0.1575, 0.7273, 0.3149, 0.5455, 0.3149, 0.4545, 0.1575, 0.5455, 0.3149, 0.3636, 0.3149, 0.1818, 0.3149, 0.3636, 0.3149, 0.2727, 0.4724, 0.0, 0.3149, 0.1818, 0.3149, 0.09091, 0.4724, 0.7273, 0.3149, 0.9091, 0.3149, 0.8182, 0.4724, 0.5455, 0.3149, 0.7273, 0.3149, 0.6364, 0.4724, 0.3636, 0.3149, 0.5455, 0.3149, 0.4545, 0.4724, 0.1818, 0.0, 0.2727, 0.1575, 0.09091, 0.1575, 0.2727, 0.1575, 0.3636, 0.0, 0.4545, 0.1575, 0.9091, 0.0, 1.0, 0.1575, 0.8182, 0.1575, 0.7273, 0.0, 0.8182, 0.1575, 0.6364, 0.1575, 0.5455, 0.0, 0.6364, 0.1575, 0.4545, 0.1575, 0.2727, 0.1575, 0.4545, 0.1575, 0.3636, 0.3149, 0.09091, 0.1575, 0.2727, 0.1575, 0.1818, 0.3149, 0.8182, 0.1575, 1.0, 0.1575, 0.9091, 0.3149, 0.6364, 0.1575, 0.8182, 0.1575, 0.7273, 0.3149, 0.4545, 0.1575, 0.6364, 0.1575, 0.5455, 0.3149, 0.2727, 0.1575, 0.3636, 0.3149, 0.1818, 0.3149, 0.09091, 0.1575, 0.1818, 0.3149, 0.0, 0.3149, 0.8182, 0.1575, 0.9091, 0.3149, 0.7273, 0.3149, 0.6364, 0.1575, 0.7273, 0.3149, 0.5455, 0.3149, 0.4545, 0.1575, 0.5455, 0.3149, 0.3636, 0.3149, 0.1818, 0.3149, 0.3636, 0.3149, 0.2727, 0.4724, 0.0, 0.3149, 0.1818, 0.3149, 0.09091, 0.4724, 0.7273, 0.3149, 0.9091, 0.3149, 0.8182, 0.4724, 0.5455, 0.3149, 0.7273, 0.3149, 0.6364, 0.4724, 0.3636, 0.3149, 0.5455, 0.3149, 0.4545, 0.4724, 0.1818, 0.0, 0.2727, 0.1575, 0.09091, 0.1575, 0.2727, 0.1575, 0.3636, 0.0, 0.4545, 0.1575, 0.9091, 0.0, 1.0, 0.1575, 0.8182, 0.1575, 0.7273, 0.0, 0.8182, 0.1575, 0.6364, 0.1575, 0.5455, 0.0, 0.6364, 0.1575, 0.4545, 0.1575, 0.2727, 0.1575, 0.4545, 0.1575, 0.3636, 0.3149, 0.09091, 0.1575, 0.2727, 0.1575, 0.1818, 0.3149, 0.8182, 0.1575, 1.0, 0.1575, 0.9091, 0.3149, 0.6364, 0.1575, 0.8182, 0.1575, 0.7273, 0.3149, 0.4545, 0.1575, 0.6364, 0.1575, 0.5455, 0.3149, 0.2727, 0.1575, 0.3636, 0.3149, 0.1818, 0.3149, 0.09091, 0.1575, 0.1818, 0.3149, 0.0, 0.3149, 0.8182, 0.1575, 0.9091, 0.3149, 0.7273, 0.3149, 0.6364, 0.1575, 0.7273, 0.3149, 0.5455, 0.3149, 0.4545, 0.1575, 0.5455, 0.3149, 0.3636, 0.3149, 0.1818, 0.3149, 0.3636, 0.3149, 0.2727, 0.4724, 0.0, 0.3149, 0.1818, 0.3149, 0.09091, 0.4724, 0.7273, 0.3149, 0.9091, 0.3149, 0.8182, 0.4724, 0.5455, 0.3149, 0.7273, 0.3149, 0.6364, 0.4724, 0.3636, 0.3149, 0.5455, 0.3149, 0.4545, 0.4724, 0.375, 0.125, 0.625, 0.125, 0.625, 0.25, 0.375, 0.25, 0.375, 0.25, 0.625, 0.25, 0.625, 0.5, 0.375, 0.5, 0.375, 0.625, 0.625, 0.625, 0.625, 0.75, 0.375, 0.75, 0.375, 0.75, 0.625, 0.75, 0.625, 1.0, 0.375, 1.0, 0.125, 0.625, 0.375, 0.625, 0.375, 0.75, 0.125, 0.75, 0.625, 0.625, 0.875, 0.625, 0.875, 0.75, 0.625, 0.75, 0.625, 0.5, 0.875, 0.5, 0.875, 0.625, 0.625, 0.625, 0.125, 0.5, 0.375, 0.5, 0.375, 0.625, 0.125, 0.625, 0.375, 0.5, 0.625, 0.5, 0.625, 0.625, 0.375, 0.625, 0.375, 0.0, 0.625, 0.0, 0.625, 0.125, 0.375, 0.125, 0.5, 0.0, 0.5, 0.25, 0.625, 0.25, 0.625, 0.0, 0.5, 0.25, 0.5, 0.5, 0.625, 0.5, 0.625, 0.25, 0.5, 0.5, 0.5, 0.75, 0.625, 0.75, 0.625, 0.5, 0.5, 0.75, 0.5, 1.0, 0.625, 1.0, 0.625, 0.75, 0.625, 0.5, 0.625, 0.75, 0.875, 0.75, 0.875, 0.5, 0.375, 0.5, 0.375, 0.75, 0.5, 0.75, 0.5, 0.5, 0.375, 0.75, 0.5, 1.0, 0.5, 0.75, 0.5, 0.0, 0.375, 0.75, 0.375, 0.5, 0.5, 0.25, 0.5, 0.5, 0.5, 0.25, 0.375, 0.5, 0.1818, 0.0, 0.09091, 0.1575, 0.2727, 0.1575, 0.2727, 0.1575, 0.4545, 0.1575, 0.3636, 0.0, 0.9091, 0.0, 0.8182, 0.1575, 1.0, 0.1575, 0.7273, 0.0, 0.6364, 0.1575, 0.8182, 0.1575, 0.5455, 0.0, 0.4545, 0.1575, 0.6364, 0.1575, 0.2727, 0.1575, 0.3636, 0.3149, 0.4545, 0.1575, 0.09091, 0.1575, 0.1818, 0.3149, 0.2727, 0.1575, 0.8182, 0.1575, 0.9091, 0.3149, 1.0, 0.1575, 0.6364, 0.1575, 0.7273, 0.3149, 0.8182, 0.1575, 0.4545, 0.1575, 0.5455, 0.3149, 0.6364, 0.1575, 0.2727, 0.1575, 0.1818, 0.3149, 0.3636, 0.3149, 0.09091, 0.1575, 0.0, 0.3149, 0.1818, 0.3149, 0.8182, 0.1575, 0.7273, 0.3149, 0.9091, 0.3149, 0.6364, 0.1575, 0.5455, 0.3149, 0.7273, 0.3149, 0.4545, 0.1575, 0.3636, 0.3149, 0.5455, 0.3149, 0.1818, 0.3149, 0.2727, 0.4724, 0.3636, 0.3149, 0.0, 0.3149, 0.09091, 0.4724, 0.1818, 0.3149, 0.7273, 0.3149, 0.8182, 0.4724, 0.9091, 0.3149, 0.5455, 0.3149, 0.6364, 0.4724, 0.7273, 0.3149, 0.3636, 0.3149, 0.4545, 0.4724, 0.5455, 0.3149, 0.1818, 0.0, 0.09091, 0.1575, 0.2727, 0.1575, 0.2727, 0.1575, 0.4545, 0.1575, 0.3636, 0.0, 0.9091, 0.0, 0.8182, 0.1575, 1.0, 0.1575, 0.7273, 0.0, 0.6364, 0.1575, 0.8182, 0.1575, 0.5455, 0.0, 0.4545, 0.1575, 0.6364, 0.1575, 0.2727, 0.1575, 0.3636, 0.3149, 0.4545, 0.1575, 0.09091, 0.1575, 0.1818, 0.3149, 0.2727, 0.1575, 0.8182, 0.1575, 0.9091, 0.3149, 1.0, 0.1575, 0.6364, 0.1575, 0.7273, 0.3149, 0.8182, 0.1575, 0.4545, 0.1575, 0.5455, 0.3149, 0.6364, 0.1575, 0.2727, 0.1575, 0.1818, 0.3149, 0.3636, 0.3149, 0.09091, 0.1575, 0.0, 0.3149, 0.1818, 0.3149, 0.8182, 0.1575, 0.7273, 0.3149, 0.9091, 0.3149, 0.6364, 0.1575, 0.5455, 0.3149, 0.7273, 0.3149, 0.4545, 0.1575, 0.3636, 0.3149, 0.5455, 0.3149, 0.1818, 0.3149, 0.2727, 0.4724, 0.3636, 0.3149, 0.0, 0.3149, 0.09091, 0.4724, 0.1818, 0.3149, 0.7273, 0.3149, 0.8182, 0.4724, 0.9091, 0.3149, 0.5455, 0.3149, 0.6364, 0.4724, 0.7273, 0.3149, 0.3636, 0.3149, 0.4545, 0.4724, 0.5455, 0.3149, 0.1818, 0.0, 0.09091, 0.1575, 0.2727, 0.1575, 0.2727, 0.1575, 0.4545, 0.1575, 0.3636, 0.0, 0.9091, 0.0, 0.8182, 0.1575, 1.0, 0.1575, 0.7273, 0.0, 0.6364, 0.1575, 0.8182, 0.1575, 0.5455, 0.0, 0.4545, 0.1575, 0.6364, 0.1575, 0.2727, 0.1575, 0.3636, 0.3149, 0.4545, 0.1575, 0.09091, 0.1575, 0.1818, 0.3149, 0.2727, 0.1575, 0.8182, 0.1575, 0.9091, 0.3149, 1.0, 0.1575, 0.6364, 0.1575, 0.7273, 0.3149, 0.8182, 0.1575, 0.4545, 0.1575, 0.5455, 0.3149, 0.6364, 0.1575, 0.2727, 0.1575, 0.1818, 0.3149, 0.3636, 0.3149, 0.09091, 0.1575, 0.0, 0.3149, 0.1818, 0.3149, 0.8182, 0.1575, 0.7273, 0.3149, 0.9091, 0.3149, 0.6364, 0.1575, 0.5455, 0.3149, 0.7273, 0.3149, 0.4545, 0.1575, 0.3636, 0.3149, 0.5455, 0.3149, 0.1818, 0.3149, 0.2727, 0.4724, 0.3636, 0.3149, 0.0, 0.3149, 0.09091, 0.4724, 0.1818, 0.3149, 0.7273, 0.3149, 0.8182, 0.4724, 0.9091, 0.3149, 0.5455, 0.3149, 0.6364, 0.4724, 0.7273, 0.3149, 0.3636, 0.3149, 0.4545, 0.4724, 0.5455, 0.3149, 0.375, 0.125, 0.375, 0.25, 0.625, 0.25, 0.625, 0.125, 0.375, 0.25, 0.375, 0.5, 0.625, 0.5, 0.625, 0.25, 0.375, 0.625, 0.375, 0.75, 0.625, 0.75, 0.625, 0.625, 0.375, 0.75, 0.375, 1.0, 0.625, 1.0, 0.625, 0.75, 0.125, 0.625, 0.125, 0.75, 0.375, 0.75, 0.375, 0.625, 0.625, 0.625, 0.625, 0.75, 0.875, 0.75, 0.875, 0.625, 0.625, 0.5, 0.625, 0.625, 0.875, 0.625, 0.875, 0.5, 0.125, 0.5, 0.125, 0.625, 0.375, 0.625, 0.375, 0.5, 0.375, 0.5, 0.375, 0.625, 0.625, 0.625, 0.625, 0.5, 0.375, 0.0, 0.375, 0.125, 0.625, 0.125, 0.625, 0.0])
me_cube_001.use_remesh_fix_poles = True
me_cube_001.use_remesh_preserve_attributes = False
me_cube_001.update()
me_cube_001.normals_split_custom_set([tuple(v) for v in zip(*[iter([-0.5657, -2.194e-07, 0.8246, -0.5657, -2.194e-07, 0.8246, -0.5657, -2.194e-07, 0.8246, -0.5657, -2.194e-07, 0.8246, -0.07735, 0.9958, -0.04871, -0.07735, 0.9958, -0.04871, -0.07735, 0.9958, -0.04871, -0.07735, 0.9958, -0.04871, 0.4474, 2.185e-07, -0.8943, 0.4474, 2.185e-07, -0.8943, 0.4474, 2.185e-07, -0.8943, 0.4474, 2.185e-07, -0.8943, -0.06438, -0.9971, -0.04054, -0.06438, -0.9971, -0.04054, -0.06438, -0.9971, -0.04054, -0.06438, -0.9971, -0.04054, -0.8462, 0.0, -0.5329, -0.8462, 0.0, -0.5329, -0.8462, 0.0, -0.5329, -0.8462, 0.0, -0.5329, 0.8462, 2.267e-07, 0.5329, 0.8462, 2.267e-07, 0.5329, 0.8462, 2.267e-07, 0.5329, 0.8462, 2.267e-07, 0.5329, -0.6496, -4.702e-07, 0.7603, -0.6496, -4.702e-07, 0.7603, -0.6496, -4.702e-07, 0.7603, -0.6496, -4.702e-07, 0.7603, -0.09185, 0.9933, -0.06992, -0.09185, 0.9933, -0.06992, -0.09185, 0.9933, -0.06992, -0.09185, 0.9933, -0.06992, 0.4947, 4.668e-07, -0.869, 0.4947, 4.668e-07, -0.869, 0.4947, 4.668e-07, -0.869, 0.4947, 4.668e-07, -0.869, -0.09185, -0.9933, -0.06992, -0.09185, -0.9933, -0.06992, -0.09185, -0.9933, -0.06992, -0.09185, -0.9933, -0.06992, -0.7957, 0.0, -0.6057, -0.7957, 0.0, -0.6057, -0.7957, 0.0, -0.6057, -0.7957, 0.0, -0.6057, 0.7957, 2.267e-07, 0.6057, 0.7957, 2.267e-07, 0.6057, 0.7957, 2.267e-07, 0.6057, 0.7957, 2.267e-07, 0.6057, -0.5867, 0.03743, 0.8089, -0.5867, 0.03743, 0.8089, -0.5867, 0.03743, 0.8089, -0.5867, 0.03743, 0.8089, -0.02282, 0.9996, -0.01737, -0.02282, 0.9996, -0.01737, -0.02282, 0.9996, -0.01737, -0.02282, 0.9996, -0.01737, 0.5482, -0.03598, -0.8356, 0.5482, -0.03598, -0.8356, 0.5482, -0.03598, -0.8356, 0.5482, -0.03598, -0.8356, -0.02269, -0.9996, -0.01727, -0.02282, -0.9996, -0.01737, -0.02282, -0.9996, -0.01737, -0.01983, -0.9997, -0.01509, 0.8875, -0.04851, -0.4583, 0.8875, -0.04851, -0.4583, 0.8875, -0.04851, -0.4583, 0.8875, -0.04851, -0.4583, 0.7954, -0.02828, 0.6055, 0.7954, -0.02828, 0.6055, 0.7954, -0.02828, 0.6055, 0.7954, -0.02828, 0.6055, -0.7953, 0.03018, -0.6054, -0.7953, 0.03018, -0.6054, -0.7953, 0.03018, -0.6054, -0.7953, 0.03018, -0.6054, -0.02269, -0.9996, -0.01727, -0.01983, -0.9997, -0.01509, -0.0196, -0.9997, -0.01492, -0.0196, -0.9997, -0.01492, 0.0196, 0.9997, 0.01492, 0.0196, 0.9997, 0.01492, 0.0196, 0.9997, 0.01492, 0.0196, 0.9997, 0.01492, -0.8875, 0.04851, 0.4583, -0.8875, 0.04851, 0.4583, -0.8875, 0.04851, 0.4583, -0.8875, 0.04851, 0.4583, 0.9938, 0.003472, -0.1108, 0.9938, 0.003472, -0.1108, 0.9938, 0.003472, -0.1108, 0.9938, 0.003472, -0.1108, -0.05761, -0.9855, -0.1594, -0.05761, -0.9855, -0.1594, -0.05761, -0.9855, -0.1594, -0.05761, -0.9855, -0.1594, -0.9951, 0.003087, -0.09852, -0.9951, 0.003087, -0.09852, -0.9951, 0.003087, -0.09852, -0.9951, 0.003087, -0.09852, -0.05151, 0.9952, -0.08375, -0.05151, 0.9952, -0.08375, -0.05151, 0.9952, -0.08375, -0.05151, 0.9952, -0.08375, -0.03323, 0.0313, -0.999, -0.03323, 0.0313, -0.999, -0.03323, 0.0313, -0.999, -0.03323, 0.0313, -0.999, 0.5432, -0.02629, 0.8392, 0.5432, -0.02629, 0.8392, 0.5432, -0.02629, 0.8392, 0.5432, -0.02629, 0.8392, 0.9914, 0.01319, 0.1299, 0.9914, 0.01319, 0.1299, 0.9914, 0.01319, 0.1299, 0.9914, 0.01319, 0.1299, 0.004314, -0.8202, 0.5721, 0.004314, -0.8202, 0.5721, 0.004314, -0.8202, 0.5721, 0.004314, -0.8202, 0.5721, -0.9933, 0.01165, 0.1147, -0.9933, 0.01165, 0.1147, -0.9933, 0.01165, 0.1147, -0.9933, 0.01165, 0.1147, 0.0004479, 0.996, -0.08889, 0.0004479, 0.996, -0.08889, 0.0004479, 0.996, -0.08889, 0.0004479, 0.996, -0.08889, 0.05544, -0.0554, -0.9969, 0.05544, -0.0554, -0.9969, 0.05544, -0.0554, -0.9969, 0.05544, -0.0554, -0.9969, 0.01904, 0.04708, 0.9987, 0.01904, 0.04708, 0.9987, 0.01904, 0.04708, 0.9987, 0.01904, 0.04708, 0.9987, -0.0002622, 0.9928, -0.1196, -0.0002622, 0.9928, -0.1196, -0.0002622, 0.9928, -0.1196, -0.0002622, 0.9928, -0.1196, -0.991, -0.01373, -0.1334, -0.991, -0.01373, -0.1334, -0.991, -0.01373, -0.1334, -0.991, -0.01373, -0.1334, 0.003923, -0.9938, -0.111, 0.003923, -0.9938, -0.111, 0.003923, -0.9938, -0.111, 0.003923, -0.9938, -0.111, 0.9925, -0.0125, -0.1214, 0.9925, -0.0125, -0.1214, 0.9925, -0.0125, -0.1214, 0.9925, -0.0125, -0.1214, 0.5657, -2.194e-07, 0.8246, 0.5657, -2.194e-07, 0.8246, 0.5657, -2.194e-07, 0.8246, 0.5657, -2.194e-07, 0.8246, 0.07735, 0.9958, -0.04871, 0.07735, 0.9958, -0.04871, 0.07735, 0.9958, -0.04871, 0.07735, 0.9958, -0.04871, -0.4474, 2.57e-07, -0.8943, -0.4474, 2.57e-07, -0.8943, -0.4474, 2.57e-07, -0.8943, -0.4474, 2.57e-07, -0.8943, 0.06438, -0.9971, -0.04054, 0.06438, -0.9971, -0.04054, 0.06438, -0.9971, -0.04054, 0.06438, -0.9971, -0.04054, 0.8462, 0.0, -0.5329, 0.8462, 0.0, -0.5329, 0.8462, 0.0, -0.5329, 0.8462, 0.0, -0.5329, -0.8462, 2.267e-07, 0.5329, -0.8462, 2.267e-07, 0.5329, -0.8462, 2.267e-07, 0.5329, -0.8462, 2.267e-07, 0.5329, 0.6496, -4.702e-07, 0.7603, 0.6496, -4.702e-07, 0.7603, 0.6496, -4.702e-07, 0.7603, 0.6496, -4.702e-07, 0.7603, 0.09185, 0.9933, -0.06992, 0.09185, 0.9933, -0.06992, 0.09185, 0.9933, -0.06992, 0.09185, 0.9933, -0.06992, -0.4947, 5.2e-07, -0.869, -0.4947, 5.2e-07, -0.869, -0.4947, 5.2e-07, -0.869, -0.4947, 5.2e-07, -0.869, 0.09185, -0.9933, -0.06992, 0.09185, -0.9933, -0.06992, 0.09185, -0.9933, -0.06992, 0.09185, -0.9933, -0.06992, 0.7957, -4.229e-07, -0.6057, 0.7957, -4.229e-07, -0.6057, 0.7957, -4.229e-07, -0.6057, 0.7957, -4.229e-07, -0.6057, -0.7957, 2.267e-07, 0.6057, -0.7957, 2.267e-07, 0.6057, -0.7957, 2.267e-07, 0.6057, -0.7957, 2.267e-07, 0.6057, 0.5867, 0.03743, 0.8089, 0.5867, 0.03743, 0.8089, 0.5867, 0.03743, 0.8089, 0.5867, 0.03743, 0.8089, 0.02282, 0.9996, -0.01737, 0.02282, 0.9996, -0.01737, 0.02282, 0.9996, -0.01737, 0.02282, 0.9996, -0.01737, -0.5482, -0.03598, -0.8356, -0.5482, -0.03598, -0.8356, -0.5482, -0.03598, -0.8356, -0.5482, -0.03598, -0.8356, 0.02265, -0.9996, -0.01724, 0.01987, -0.9997, -0.01512, 0.02282, -0.9996, -0.01737, 0.02282, -0.9996, -0.01737, -0.8875, -0.04851, -0.4583, -0.8875, -0.04851, -0.4583, -0.8875, -0.04851, -0.4583, -0.8875, -0.04851, -0.4583, -0.7954, -0.02828, 0.6055, -0.7954, -0.02828, 0.6055, -0.7954, -0.02828, 0.6055, -0.7954, -0.02828, 0.6055, 0.7953, 0.03018, -0.6054, 0.7953, 0.03018, -0.6054, 0.7953, 0.03018, -0.6054, 0.7953, 0.03018, -0.6054, 0.02265, -0.9996, -0.01724, 0.0196, -0.9997, -0.01492, 0.0196, -0.9997, -0.01492, 0.01987, -0.9997, -0.01512, -0.0196, 0.9997, 0.01492, -0.0196, 0.9997, 0.01492, -0.0196, 0.9997, 0.01492, -0.0196, 0.9997, 0.01492, 0.8875, 0.04851, 0.4583, 0.8875, 0.04851, 0.4583, 0.8875, 0.04851, 0.4583, 0.8875, 0.04851, 0.4583, -0.9938, 0.003472, -0.1108, -0.9938, 0.003472, -0.1108, -0.9938, 0.003472, -0.1108, -0.9938, 0.003472, -0.1108, 0.05761, -0.9855, -0.1594, 0.05761, -0.9855, -0.1594, 0.05761, -0.9855, -0.1594, 0.05761, -0.9855, -0.1594, 0.9951, 0.003087, -0.09852, 0.9951, 0.003087, -0.09852, 0.9951, 0.003087, -0.09852, 0.9951, 0.003087, -0.09852, 0.05151, 0.9952, -0.08375, 0.05151, 0.9952, -0.08375, 0.05151, 0.9952, -0.08375, 0.05151, 0.9952, -0.08375, 0.03323, 0.0313, -0.999, 0.03323, 0.0313, -0.999, 0.03323, 0.0313, -0.999, 0.03323, 0.0313, -0.999, -0.5432, -0.02629, 0.8392, -0.5432, -0.02629, 0.8392, -0.5432, -0.02629, 0.8392, -0.5432, -0.02629, 0.8392, -0.9914, 0.01319, 0.1299, -0.9914, 0.01319, 0.1299, -0.9914, 0.01319, 0.1299, -0.9914, 0.01319, 0.1299, -0.004314, -0.8202, 0.5721, -0.004314, -0.8202, 0.5721, -0.004314, -0.8202, 0.5721, -0.004314, -0.8202, 0.5721, 0.9933, 0.01165, 0.1147, 0.9933, 0.01165, 0.1147, 0.9933, 0.01165, 0.1147, 0.9933, 0.01165, 0.1147, -0.0004479, 0.996, -0.08889, -0.0004479, 0.996, -0.08889, -0.0004479, 0.996, -0.08889, -0.0004479, 0.996, -0.08889, -0.05544, -0.0554, -0.9969, -0.05544, -0.0554, -0.9969, -0.05544, -0.0554, -0.9969, -0.05544, -0.0554, -0.9969, -0.01904, 0.04708, 0.9987, -0.01904, 0.04708, 0.9987, -0.01904, 0.04708, 0.9987, -0.01904, 0.04708, 0.9987, 0.0002622, 0.9928, -0.1196, 0.0002622, 0.9928, -0.1196, 0.0002622, 0.9928, -0.1196, 0.0002622, 0.9928, -0.1196, 0.991, -0.01373, -0.1334, 0.991, -0.01373, -0.1334, 0.991, -0.01373, -0.1334, 0.991, -0.01373, -0.1334, -0.003923, -0.9938, -0.111, -0.003923, -0.9938, -0.111, -0.003923, -0.9938, -0.111, -0.003923, -0.9938, -0.111, -0.9925, -0.0125, -0.1214, -0.9925, -0.0125, -0.1214, -0.9925, -0.0125, -0.1214, -0.9925, -0.0125, -0.1214, 0.9066, 0.02255, 0.4214, 0.9066, 0.02255, 0.4214, 0.9066, 0.02255, 0.4214, 0.9066, 0.02255, 0.4214, 1.815e-07, -0.8524, 0.5229, 1.815e-07, -0.8524, 0.5229, 1.815e-07, -0.8524, 0.5229, 1.815e-07, -0.8524, 0.5229, -0.907, 0.0225, 0.4206, -0.907, 0.0225, 0.4206, -0.907, 0.0225, 0.4206, -0.907, 0.0225, 0.4206, -3.505e-07, 0.8757, 0.4828, -3.505e-07, 0.8757, 0.4828, -3.505e-07, 0.8757, 0.4828, -3.505e-07, 0.8757, 0.4828, 1.251e-07, -0.05342, -0.9986, 1.251e-07, -0.05342, -0.9986, 1.251e-07, -0.05342, -0.9986, 1.251e-07, -0.05342, -0.9986, 4.636e-07, 0.05342, 0.9986, 4.636e-07, 0.05342, 0.9986, 4.636e-07, 0.05342, 0.9986, 4.636e-07, 0.05342, 0.9986, -2.839e-07, 0.9603, -0.2791, -2.839e-07, 0.9603, -0.2791, -2.839e-07, 0.9603, -0.2791, -2.839e-07, 0.9603, -0.2791, -0.9831, -0.009786, -0.1829, -0.9831, -0.009786, -0.1829, -0.9831, -0.009786, -0.1829, -0.9831, -0.009786, -0.1829, 3.407e-07, -0.9846, -0.1751, 3.407e-07, -0.9846, -0.1751, 3.407e-07, -0.9846, -0.1751, 3.407e-07, -0.9846, -0.1751, 0.9831, -0.009786, -0.1829, 0.9831, -0.009786, -0.1829, 0.9831, -0.009786, -0.1829, 0.9831, -0.009786, -0.1829, 1.0, 3.506e-07, 0.0, 1.0, 3.506e-07, 0.0, 1.0, 3.506e-07, 0.0, 1.0, 3.506e-07, 0.0, 3.346e-07, -1.0, 0.0, 3.346e-07, -1.0, 0.0, 3.346e-07, -1.0, 0.0, 3.346e-07, -1.0, 0.0, -1.0, -3.506e-07, 0.0, -1.0, -3.506e-07, 0.0, -1.0, -3.506e-07, 0.0, -1.0, -3.506e-07, 0.0, -3.346e-07, 1.0, 0.0, -3.346e-07, 1.0, 0.0, -3.346e-07, 1.0, 0.0, -3.346e-07, 1.0, 0.0, 1.591e-07, 0.0, -1.0, 1.591e-07, 0.0, -1.0, 1.591e-07, 0.0, -1.0, 1.591e-07, 0.0, -1.0, 1.756e-07, 0.0, 1.0, 1.756e-07, 0.0, 1.0, 1.756e-07, 0.0, 1.0, 1.756e-07, 0.0, 1.0, 2.231e-08, 0.0, 1.0, 2.231e-08, 0.0, 1.0, 2.266e-08, 0.0, 1.0, 2.266e-08, 0.0, 1.0, -0.959, 0.04199, -0.2803, -0.959, 0.04199, -0.2803, -0.959, 0.04199, -0.2803, -0.959, 0.04199, -0.2803, 0.9449, -0.1254, -0.3024, 0.9449, -0.1254, -0.3024, 0.9449, -0.1254, -0.3024, 0.9449, -0.1254, -0.3024, -0.007558, -0.3063, -0.9519, -0.007558, -0.3063, -0.9519, -0.007558, -0.3063, -0.9519, -0.007558, -0.3063, -0.9519, -0.006896, -0.9477, -0.319, -0.006896, -0.9477, -0.319, -0.006896, -0.9477, -0.319, -0.006896, -0.9477, -0.319, 0.8283, -0.07395, 0.5554, 0.8283, -0.07395, 0.5554, 0.8283, -0.07395, 0.5554, 0.8283, -0.07395, 0.5554, 2.94e-07, -0.8517, 0.524, 2.94e-07, -0.8517, 0.524, 2.94e-07, -0.8517, 0.524, 2.94e-07, -0.8517, 0.524, -0.8241, 0.06883, 0.5622, -0.8241, 0.06883, 0.5622, -0.8241, 0.06883, 0.5622, -0.8241, 0.06883, 0.5622, -2.591e-07, 0.7506, 0.6608, -2.591e-07, 0.7506, 0.6608, -2.591e-07, 0.7506, 0.6608, -2.591e-07, 0.7506, 0.6608, 0.006437, 0.9662, -0.2578, 0.006437, 0.9662, -0.2578, 0.006437, 0.9662, -0.2578, 0.006437, 0.9662, -0.2578, -0.8283, -0.07395, 0.5554, -0.8283, -0.07395, 0.5554, -0.8283, -0.07395, 0.5554, -0.8283, -0.07395, 0.5554, 0.8241, 0.06883, 0.5622, 0.8241, 0.06883, 0.5622, 0.8241, 0.06883, 0.5622, 0.8241, 0.06883, 0.5622, -0.007559, -0.3063, -0.9519, -0.007559, -0.3063, -0.9519, -0.007558, -0.3063, -0.9519, -0.007558, -0.3063, -0.9519, 0.9665, 0.03348, -0.2546, 0.9665, 0.03348, -0.2546, 0.9665, 0.03348, -0.2546, 0.9665, 0.03348, -0.2546, -0.9407, -0.1165, -0.3186, -0.9407, -0.1165, -0.3186, -0.9407, -0.1165, -0.3186, -0.9407, -0.1165, -0.3186, 2.196e-08, 0.0, 1.0, 2.196e-08, 0.0, 1.0, 2.231e-08, 0.0, 1.0, 2.231e-08, 0.0, 1.0, 1.0, 9.763e-05, 8.126e-06, 1.0, 9.763e-05, 8.126e-06, 1.0, 9.763e-05, 8.126e-06, 1.0, 9.763e-05, 8.126e-06, 9.759e-05, -1.0, -0.00116, 9.759e-05, -1.0, -0.00116, 9.759e-05, -1.0, -0.00116, 9.759e-05, -1.0, -0.00116, -1.0, -9.763e-05, -8.126e-06, -1.0, -9.763e-05, -8.126e-06, -1.0, -9.763e-05, -8.126e-06, -1.0, -9.763e-05, -8.126e-06, -9.759e-05, 1.0, 0.00116, -9.759e-05, 1.0, 0.00116, -9.759e-05, 1.0, 0.00116, -9.759e-05, 1.0, 0.00116, 8.096e-06, 0.00116, -1.0, 8.096e-06, 0.00116, -1.0, 8.096e-06, 0.00116, -1.0, 8.096e-06, 0.00116, -1.0, -8.049e-06, -0.00116, 1.0, -8.049e-06, -0.00116, 1.0, -8.049e-06, -0.00116, 1.0, -8.049e-06, -0.00116, 1.0, 0.8988, 0.1072, 0.425, 0.8988, 0.1072, 0.425, 0.8988, 0.1072, 0.425, 0.8988, 0.1072, 0.425, 2.933e-07, -0.5834, 0.8122, 2.933e-07, -0.5834, 0.8122, 2.933e-07, -0.5834, 0.8122, 2.933e-07, -0.5834, 0.8122, -0.8988, 0.1072, 0.425, -0.8988, 0.1072, 0.425, -0.8988, 0.1072, 0.425, -0.8988, 0.1072, 0.425, -3.305e-07, 0.8544, 0.5196, -3.305e-07, 0.8544, 0.5196, -3.305e-07, 0.8544, 0.5196, -3.305e-07, 0.8544, 0.5196, -9.239e-08, 0.2865, 0.9581, -9.239e-08, 0.2865, 0.9581, -9.239e-08, 0.2865, 0.9581, -9.239e-08, 0.2865, 0.9581, -0.6223, -0.1938, -0.7584, -0.6223, -0.1938, -0.7584, -0.6223, -0.1938, -0.7584, -0.6223, -0.1938, -0.7584, -4.942e-07, 0.7614, -0.6483, -4.942e-07, 0.7614, -0.6483, -4.942e-07, 0.7614, -0.6483, 0.6265, -0.206, -0.7517, 0.6265, -0.206, -0.7517, 0.6265, -0.206, -0.7517, 0.6265, -0.206, -0.7517, 4.933e-07, -0.9171, -0.3986, 4.933e-07, -0.9171, -0.3986, 4.933e-07, -0.9171, -0.3986, 0.1876, -0.5774, -0.7947, 0.1876, -0.5774, -0.7947, 0.1876, -0.5774, -0.7947, 0.6071, 0.0, -0.7947, 0.6071, 0.0, -0.7947, 0.6071, 0.0, -0.7947, -0.4911, -0.3568, -0.7947, -0.4911, -0.3568, -0.7947, -0.4911, -0.3568, -0.7947, -0.4911, 0.3568, -0.7947, -0.4911, 0.3568, -0.7947, -0.4911, 0.3568, -0.7947, 0.1876, 0.5774, -0.7947, 0.1876, 0.5774, -0.7947, 0.1876, 0.5774, -0.7947, 0.9822, 0.0, -0.1876, 0.9822, 0.0, -0.1876, 0.9822, 0.0, -0.1876, 0.3035, -0.9342, -0.1876, 0.3035, -0.9342, -0.1876, 0.3035, -0.9342, -0.1876, -0.7946, -0.5774, -0.1876, -0.7946, -0.5774, -0.1876, -0.7946, -0.5774, -0.1876, -0.7946, 0.5774, -0.1876, -0.7946, 0.5774, -0.1876, -0.7946, 0.5774, -0.1876, 0.3035, 0.9342, -0.1876, 0.3035, 0.9342, -0.1876, 0.3035, 0.9342, -0.1876, 0.7946, -0.5774, 0.1876, 0.7946, -0.5774, 0.1876, 0.7946, -0.5774, 0.1876, -0.3035, -0.9342, 0.1876, -0.3035, -0.9342, 0.1876, -0.3035, -0.9342, 0.1876, -0.9822, -4.723e-07, 0.1876, -0.9822, -4.723e-07, 0.1876, -0.9822, -4.723e-07, 0.1876, -0.3035, 0.9342, 0.1876, -0.3035, 0.9342, 0.1876, -0.3035, 0.9342, 0.1876, 0.7946, 0.5774, 0.1876, 0.7946, 0.5774, 0.1876, 0.7946, 0.5774, 0.1876, 0.4911, -0.3568, 0.7947, 0.4911, -0.3568, 0.7947, 0.4911, -0.3568, 0.7947, -0.1876, -0.5774, 0.7947, -0.1876, -0.5774, 0.7947, -0.1876, -0.5774, 0.7947, -0.6071, 0.0, 0.7947, -0.6071, 0.0, 0.7947, -0.6071, 0.0, 0.7947, -0.1876, 0.5774, 0.7947, -0.1876, 0.5774, 0.7947, -0.1876, 0.5774, 0.7947, 0.4911, 0.3568, 0.7947, 0.4911, 0.3568, 0.7947, 0.4911, 0.3568, 0.7947, 0.1876, -0.5774, -0.7947, 0.1876, -0.5774, -0.7947, 0.1876, -0.5774, -0.7947, 0.6071, 0.0, -0.7947, 0.6071, 0.0, -0.7947, 0.6071, 0.0, -0.7947, -0.4911, -0.3568, -0.7947, -0.4911, -0.3568, -0.7947, -0.4911, -0.3568, -0.7947, -0.4911, 0.3568, -0.7947, -0.4911, 0.3568, -0.7947, -0.4911, 0.3568, -0.7947, 0.1876, 0.5774, -0.7947, 0.1876, 0.5774, -0.7947, 0.1876, 0.5774, -0.7947, 0.9822, -1.379e-06, -0.1876, 0.9822, -1.379e-06, -0.1876, 0.9822, -1.379e-06, -0.1876, 0.3035, -0.9342, -0.1876, 0.3035, -0.9342, -0.1876, 0.3035, -0.9342, -0.1876, -0.7946, -0.5774, -0.1876, -0.7946, -0.5774, -0.1876, -0.7946, -0.5774, -0.1876, -0.7946, 0.5774, -0.1876, -0.7946, 0.5774, -0.1876, -0.7946, 0.5774, -0.1876, 0.3035, 0.9342, -0.1876, 0.3035, 0.9342, -0.1876, 0.3035, 0.9342, -0.1876, 0.7946, -0.5774, 0.1876, 0.7946, -0.5774, 0.1876, 0.7946, -0.5774, 0.1876, -0.3035, -0.9342, 0.1876, -0.3035, -0.9342, 0.1876, -0.3035, -0.9342, 0.1876, -0.9822, 0.0, 0.1876, -0.9822, 0.0, 0.1876, -0.9822, 0.0, 0.1876, -0.3035, 0.9342, 0.1876, -0.3035, 0.9342, 0.1876, -0.3035, 0.9342, 0.1876, 0.7946, 0.5774, 0.1876, 0.7946, 0.5774, 0.1876, 0.7946, 0.5774, 0.1876, 0.4911, -0.3568, 0.7947, 0.4911, -0.3568, 0.7947, 0.4911, -0.3568, 0.7947, -0.1876, -0.5774, 0.7947, -0.1876, -0.5774, 0.7947, -0.1876, -0.5774, 0.7947, -0.6071, 0.0, 0.7947, -0.6071, 0.0, 0.7947, -0.6071, 0.0, 0.7947, -0.1876, 0.5774, 0.7947, -0.1876, 0.5774, 0.7947, -0.1876, 0.5774, 0.7947, 0.4911, 0.3568, 0.7947, 0.4911, 0.3568, 0.7947, 0.4911, 0.3568, 0.7947, 0.04372, -0.1345, -0.9899, 0.04372, -0.1345, -0.9899, 0.04372, -0.1345, -0.9899, 0.1773, -5.337e-08, -0.9842, 0.1773, -5.337e-08, -0.9842, 0.1773, -5.337e-08, -0.9842, -0.124, -0.09012, -0.9882, -0.124, -0.09012, -0.9882, -0.124, -0.09012, -0.9882, -0.1699, 0.1234, -0.9777, -0.1699, 0.1234, -0.9777, -0.1699, 0.1234, -0.9777, 0.07315, 0.2251, -0.9716, 0.07315, 0.2251, -0.9716, 0.07315, 0.2251, -0.9716, 0.9822, -3.448e-07, -0.1876, 0.9822, -3.448e-07, -0.1876, 0.9822, -3.448e-07, -0.1876, 0.3035, -0.9342, -0.1876, 0.3035, -0.9342, -0.1876, 0.3035, -0.9342, -0.1876, -0.7946, -0.5774, -0.1876, -0.7946, -0.5774, -0.1876, -0.7946, -0.5774, -0.1876, -0.7946, 0.5774, -0.1876, -0.7946, 0.5774, -0.1876, -0.7946, 0.5774, -0.1876, 0.3035, 0.9342, -0.1876, 0.3035, 0.9342, -0.1876, 0.3035, 0.9342, -0.1876, 0.7946, -0.5774, 0.1876, 0.7946, -0.5774, 0.1876, 0.7946, -0.5774, 0.1876, -0.3035, -0.9342, 0.1876, -0.3035, -0.9342, 0.1876, -0.3035, -0.9342, 0.1876, -0.9822, 0.0, 0.1876, -0.9822, 0.0, 0.1876, -0.9822, 0.0, 0.1876, -0.3035, 0.9342, 0.1876, -0.3035, 0.9342, 0.1876, -0.3035, 0.9342, 0.1876, 0.7946, 0.5774, 0.1876, 0.7946, 0.5774, 0.1876, 0.7946, 0.5774, 0.1876, 0.4911, -0.3568, 0.7947, 0.4911, -0.3568, 0.7947, 0.4911, -0.3568, 0.7947, -0.1876, -0.5774, 0.7947, -0.1876, -0.5774, 0.7947, -0.1876, -0.5774, 0.7947, -0.6071, -1.724e-07, 0.7947, -0.6071, -1.724e-07, 0.7947, -0.6071, -1.724e-07, 0.7947, -0.1876, 0.5774, 0.7947, -0.1876, 0.5774, 0.7947, -0.1876, 0.5774, 0.7947, 0.4911, 0.3568, 0.7947, 0.4911, 0.3568, 0.7947, 0.4911, 0.3568, 0.7947, -1.0, 9.951e-09, 1.278e-09, -1.0, 2.625e-08, 1.506e-09, -1.0, -8.163e-08, 0.0, -1.0, -8.163e-08, 0.0, 1.132e-07, -0.9998, -0.01788, 1.132e-07, -0.9998, -0.01788, 1.132e-07, -0.9998, -0.01788, 1.132e-07, -0.9998, -0.01788, 1.0, 1.015e-07, 2.22e-08, 1.0, 1.196e-07, 2.615e-08, 1.0, 2.031e-07, 4.441e-08, 1.0, 2.031e-07, 4.441e-08, 4.087e-07, 0.9998, 0.01788, 4.087e-07, 0.9998, 0.01788, 4.087e-07, 0.9998, 0.01788, 4.087e-07, 0.9998, 0.01788, 6.918e-07, 0.04641, -0.9989, 6.918e-07, 0.04641, -0.9989, 6.918e-07, 0.04641, -0.9989, 6.918e-07, 0.04641, -0.9989, 1.063e-06, 0.407, 0.9134, 1.063e-06, 0.407, 0.9134, 1.063e-06, 0.407, 0.9134, 1.063e-06, 0.407, 0.9134, -1.202e-06, 0.1512, 0.9885, -1.202e-06, 0.1512, 0.9885, -1.202e-06, 0.1512, 0.9885, -1.202e-06, 0.1512, 0.9885, -1.393e-06, -0.01066, -0.9999, -1.393e-06, -0.01066, -0.9999, -1.393e-06, -0.01066, -0.9999, -1.393e-06, -0.01066, -0.9999, 1.0, 0.0, 0.0, 1.0, 0.0, 0.0, 1.0, 1.196e-07, 2.615e-08, 1.0, 1.015e-07, 2.22e-08, -1.0, 1.015e-07, 2.556e-09, -1.0, 1.015e-07, 2.556e-09, -1.0, 2.625e-08, 1.506e-09, -1.0, 9.951e-09, 1.278e-09, -0.8988, 0.1072, 0.425, -0.8988, 0.1072, 0.425, -0.8988, 0.1072, 0.425, -0.8988, 0.1072, 0.425, 1.035e-07, -0.5834, 0.8122, 1.035e-07, -0.5834, 0.8122, 1.035e-07, -0.5834, 0.8122, 1.035e-07, -0.5834, 0.8122, 0.8988, 0.1072, 0.425, 0.8988, 0.1072, 0.425, 0.8988, 0.1072, 0.425, 0.8988, 0.1072, 0.425, -2.035e-07, 0.8544, 0.5196, -2.035e-07, 0.8544, 0.5196, -2.035e-07, 0.8544, 0.5196, -2.035e-07, 0.8544, 0.5196, -7.634e-08, 0.2865, 0.9581, -7.634e-08, 0.2865, 0.9581, -7.634e-08, 0.2865, 0.9581, -7.634e-08, 0.2865, 0.9581, 0.6223, -0.1938, -0.7584, 0.6223, -0.1938, -0.7584, 0.6223, -0.1938, -0.7584, 0.6223, -0.1938, -0.7584, -5.533e-08, 0.7614, -0.6483, -5.533e-08, 0.7614, -0.6483, -5.533e-08, 0.7614, -0.6483, -0.6265, -0.206, -0.7517, -0.6265, -0.206, -0.7517, -0.6265, -0.206, -0.7517, -0.6265, -0.206, -0.7517, 2.277e-07, -0.9171, -0.3986, 2.277e-07, -0.9171, -0.3986, 2.277e-07, -0.9171, -0.3986, -0.1876, -0.5774, -0.7947, -0.1876, -0.5774, -0.7947, -0.1876, -0.5774, -0.7947, -0.6071, -4.723e-07, -0.7947, -0.6071, -4.723e-07, -0.7947, -0.6071, -4.723e-07, -0.7947, 0.4911, -0.3568, -0.7947, 0.4911, -0.3568, -0.7947, 0.4911, -0.3568, -0.7947, 0.4911, 0.3568, -0.7947, 0.4911, 0.3568, -0.7947, 0.4911, 0.3568, -0.7947, -0.1876, 0.5774, -0.7947, -0.1876, 0.5774, -0.7947, -0.1876, 0.5774, -0.7947, -0.9822, -9.446e-07, -0.1876, -0.9822, -9.446e-07, -0.1876, -0.9822, -9.446e-07, -0.1876, -0.3035, -0.9342, -0.1876, -0.3035, -0.9342, -0.1876, -0.3035, -0.9342, -0.1876, 0.7946, -0.5774, -0.1876, 0.7946, -0.5774, -0.1876, 0.7946, -0.5774, -0.1876, 0.7946, 0.5774, -0.1876, 0.7946, 0.5774, -0.1876, 0.7946, 0.5774, -0.1876, -0.3035, 0.9342, -0.1876, -0.3035, 0.9342, -0.1876, -0.3035, 0.9342, -0.1876, -0.7946, -0.5774, 0.1876, -0.7946, -0.5774, 0.1876, -0.7946, -0.5774, 0.1876, 0.3035, -0.9342, 0.1876, 0.3035, -0.9342, 0.1876, 0.3035, -0.9342, 0.1876, 0.9822, 9.446e-07, 0.1876, 0.9822, 9.446e-07, 0.1876, 0.9822, 9.446e-07, 0.1876, 0.3035, 0.9342, 0.1876, 0.3035, 0.9342, 0.1876, 0.3035, 0.9342, 0.1876, -0.7946, 0.5774, 0.1876, -0.7946, 0.5774, 0.1876, -0.7946, 0.5774, 0.1876, -0.4911, -0.3568, 0.7947, -0.4911, -0.3568, 0.7947, -0.4911, -0.3568, 0.7947, 0.1876, -0.5774, 0.7947, 0.1876, -0.5774, 0.7947, 0.1876, -0.5774, 0.7947, 0.6071, 2.362e-07, 0.7947, 0.6071, 2.362e-07, 0.7947, 0.6071, 2.362e-07, 0.7947, 0.1876, 0.5774, 0.7947, 0.1876, 0.5774, 0.7947, 0.1876, 0.5774, 0.7947, -0.4911, 0.3568, 0.7947, -0.4911, 0.3568, 0.7947, -0.4911, 0.3568, 0.7947, -0.1876, -0.5774, -0.7947, -0.1876, -0.5774, -0.7947, -0.1876, -0.5774, -0.7947, -0.6071, 0.0, -0.7947, -0.6071, 0.0, -0.7947, -0.6071, 0.0, -0.7947, 0.4911, -0.3568, -0.7947, 0.4911, -0.3568, -0.7947, 0.4911, -0.3568, -0.7947, 0.4911, 0.3568, -0.7947, 0.4911, 0.3568, -0.7947, 0.4911, 0.3568, -0.7947, -0.1876, 0.5774, -0.7947, -0.1876, 0.5774, -0.7947, -0.1876, 0.5774, -0.7947, -0.9822, -1.379e-06, -0.1876, -0.9822, -1.379e-06, -0.1876, -0.9822, -1.379e-06, -0.1876, -0.3035, -0.9342, -0.1876, -0.3035, -0.9342, -0.1876, -0.3035, -0.9342, -0.1876, 0.7947, -0.5774, -0.1876, 0.7947, -0.5774, -0.1876, 0.7947, -0.5774, -0.1876, 0.7946, 0.5774, -0.1876, 0.7946, 0.5774, -0.1876, 0.7946, 0.5774, -0.1876, -0.3035, 0.9342, -0.1876, -0.3035, 0.9342, -0.1876, -0.3035, 0.9342, -0.1876, -0.7946, -0.5774, 0.1876, -0.7946, -0.5774, 0.1876, -0.7946, -0.5774, 0.1876, 0.3035, -0.9342, 0.1876, 0.3035, -0.9342, 0.1876, 0.3035, -0.9342, 0.1876, 0.9822, 0.0, 0.1876, 0.9822, 0.0, 0.1876, 0.9822, 0.0, 0.1876, 0.3035, 0.9342, 0.1876, 0.3035, 0.9342, 0.1876, 0.3035, 0.9342, 0.1876, -0.7946, 0.5774, 0.1876, -0.7946, 0.5774, 0.1876, -0.7946, 0.5774, 0.1876, -0.4911, -0.3568, 0.7947, -0.4911, -0.3568, 0.7947, -0.4911, -0.3568, 0.7947, 0.1876, -0.5774, 0.7947, 0.1876, -0.5774, 0.7947, 0.1876, -0.5774, 0.7947, 0.6071, 0.0, 0.7947, 0.6071, 0.0, 0.7947, 0.6071, 0.0, 0.7947, 0.1876, 0.5774, 0.7947, 0.1876, 0.5774, 0.7947, 0.1876, 0.5774, 0.7947, -0.4911, 0.3568, 0.7947, -0.4911, 0.3568, 0.7947, -0.4911, 0.3568, 0.7947, -0.04372, -0.1345, -0.9899, -0.04372, -0.1345, -0.9899, -0.04372, -0.1345, -0.9899, -0.1773, -2.135e-07, -0.9842, -0.1773, -2.135e-07, -0.9842, -0.1773, -2.135e-07, -0.9842, 0.124, -0.09012, -0.9882, 0.124, -0.09012, -0.9882, 0.124, -0.09012, -0.9882, 0.1699, 0.1234, -0.9777, 0.1699, 0.1234, -0.9777, 0.1699, 0.1234, -0.9777, -0.07315, 0.2251, -0.9716, -0.07315, 0.2251, -0.9716, -0.07315, 0.2251, -0.9716, -0.9822, -1.034e-06, -0.1876, -0.9822, -1.034e-06, -0.1876, -0.9822, -1.034e-06, -0.1876, -0.3035, -0.9342, -0.1876, -0.3035, -0.9342, -0.1876, -0.3035, -0.9342, -0.1876, 0.7947, -0.5774, -0.1876, 0.7947, -0.5774, -0.1876, 0.7947, -0.5774, -0.1876, 0.7946, 0.5774, -0.1876, 0.7946, 0.5774, -0.1876, 0.7946, 0.5774, -0.1876, -0.3035, 0.9342, -0.1876, -0.3035, 0.9342, -0.1876, -0.3035, 0.9342, -0.1876, -0.7946, -0.5774, 0.1876, -0.7946, -0.5774, 0.1876, -0.7946, -0.5774, 0.1876, 0.3035, -0.9342, 0.1876, 0.3035, -0.9342, 0.1876, 0.3035, -0.9342, 0.1876, 0.9822, 0.0, 0.1876, 0.9822, 0.0, 0.1876, 0.9822, 0.0, 0.1876, 0.3035, 0.9342, 0.1876, 0.3035, 0.9342, 0.1876, 0.3035, 0.9342, 0.1876, -0.7946, 0.5774, 0.1876, -0.7946, 0.5774, 0.1876, -0.7946, 0.5774, 0.1876, -0.4911, -0.3568, 0.7947, -0.4911, -0.3568, 0.7947, -0.4911, -0.3568, 0.7947, 0.1876, -0.5774, 0.7947, 0.1876, -0.5774, 0.7947, 0.1876, -0.5774, 0.7947, 0.6071, 1.724e-07, 0.7947, 0.6071, 1.724e-07, 0.7947, 0.6071, 1.724e-07, 0.7947, 0.1876, 0.5774, 0.7947, 0.1876, 0.5774, 0.7947, 0.1876, 0.5774, 0.7947, -0.4911, 0.3568, 0.7947, -0.4911, 0.3568, 0.7947, -0.4911, 0.3568, 0.7947, 1.0, 6.157e-07, 1.15e-08, 1.0, 5.714e-07, 1.023e-08, 1.0, 5.714e-07, 1.023e-08, 1.0, 6.236e-07, 1.173e-08, 5.992e-07, -0.9998, -0.01788, 5.992e-07, -0.9998, -0.01788, 5.992e-07, -0.9998, -0.01788, 5.992e-07, -0.9998, -0.01788, -1.0, -5.649e-07, -3.115e-08, -1.0, -5.584e-07, -5.208e-08, -1.0, -5.584e-07, -5.208e-08, -1.0, -5.638e-07, -3.487e-08, -8.311e-07, 0.9998, 0.01788, -8.311e-07, 0.9998, 0.01788, -8.311e-07, 0.9998, 0.01788, -8.311e-07, 0.9998, 0.01788, -1.977e-06, 0.04641, -0.9989, -1.977e-06, 0.04641, -0.9989, -1.977e-06, 0.04641, -0.9989, -1.977e-06, 0.04641, -0.9989, 0.0, 0.407, 0.9134, 0.0, 0.407, 0.9134, 0.0, 0.407, 0.9134, 0.0, 0.407, 0.9134, 0.0, 0.1512, 0.9885, 0.0, 0.1512, 0.9885, 0.0, 0.1512, 0.9885, 0.0, 0.1512, 0.9885, 0.0, -0.01066, -0.9999, 0.0, -0.01066, -0.9999, 0.0, -0.01066, -0.9999, 0.0, -0.01066, -0.9999, -1.0, -5.714e-07, -1.023e-08, -1.0, -5.649e-07, -3.115e-08, -1.0, -5.638e-07, -3.487e-08, -1.0, -5.714e-07, -1.023e-08, 1.0, 6.599e-07, 1.278e-08, 1.0, 6.157e-07, 1.15e-08, 1.0, 6.236e-07, 1.173e-08, 1.0, 6.599e-07, 1.278e-08])] * 3)])
arm_metarig_002 = bpy.data.armatures.new('metarig.002')  # bones are not reproduced

# ---- objects
ob_cube_005 = bpy.data.objects.new('Cube.005', me_cube_001)
ob_metarig = bpy.data.objects.new('metarig', arm_metarig_002)

# ---- transforms, parenting, visibility, modifiers, constraints
ob_cube_005.parent = ob_metarig
ob_cube_005.location = (-0.002989, 0.0376, 1.33)
ob_cube_005.rotation_euler = (-8.742e-08, 2.46e-14, -3.142)
ob_cube_005.scale = (0.129, 0.129, 0.129)
ob_cube_005.color = (0.8, 0.8, 0.8, 1.0)
_vg = ob_cube_005.vertex_groups.new(name='spine')
_vg = ob_cube_005.vertex_groups.new(name='spine.001')
for _i, _w in zip([134, 135, 136, 137, 138, 139, 140, 141, 143, 146, 147, 149, 150, 201, 204, 205, 207, 208], [0.9028, 0.931, 0.4113, 0.7123, 0.9696, 0.9525, 0.9287, 0.9458, 0.05974, 0.1687, 0.1567, 0.05672, 0.4778, 0.05887, 0.1668, 0.1547, 0.05582, 0.4718]): _vg.add([_i], _w, 'REPLACE')
_vg = ob_cube_005.vertex_groups.new(name='spine.002')
for _i, _w in zip([116, 117, 118, 119, 122, 123, 125, 126, 127, 128, 129, 131, 132, 133, 134, 135, 136, 137, 138, 139, 140, 141], [0.1658, 0.1356, 0.2978, 0.6348, 0.05459, 0.08745, 0.05594, 0.1232, 0.2743, 0.1603, 0.4417, 0.0614, 0.002049, 0.1864, 0.09716, 0.06898, 0.5887, 0.2877, 0.01073, 0.04496, 0.07126, 0.05421]): _vg.add([_i], _w, 'REPLACE')
_vg = ob_cube_005.vertex_groups.new(name='spine.003')
for _i, _w in zip([108, 110, 111, 112, 114, 115, 116, 117, 118, 119, 121, 122, 123, 126, 127, 128, 129, 131, 133], [0.01178, 0.3838, 0.1056, 0.01518, 0.3894, 0.0999, 0.2735, 0.5647, 0.1467, 0.1041, 0.03449, 0.1117, 0.2589, 0.04843, 0.07361, 0.4088, 0.1373, 0.1609, 0.05096]): _vg.add([_i], _w, 'REPLACE')
_vg = ob_cube_005.vertex_groups.new(name='spine.004')
for _i, _w in zip([108, 109, 110, 111, 112, 113, 114, 115], [0.8982, 0.1525, 0.5288, 0.2812, 0.8902, 0.09973, 0.5551, 0.578]): _vg.add([_i], _w, 'REPLACE')
_vg = ob_cube_005.vertex_groups.new(name='spine.005')
for _i, _w in zip([108, 109, 110, 111, 112, 113, 114, 115], [0.0709, 0.8302, 0.08744, 0.6132, 0.07716, 0.891, 0.05554, 0.3221]): _vg.add([_i], _w, 'REPLACE')
_vg = ob_cube_005.vertex_groups.new(name='spine.006')
_vg.add([96, 97, 98, 99, 100, 101, 102, 103, 104, 105, 106, 107], 1.0, 'REPLACE')
_vg = ob_cube_005.vertex_groups.new(name='shoulder.L')
for _i, _w in zip([116, 117, 118, 119, 120, 121, 122, 123, 124, 125, 126, 127, 128, 129, 130, 131, 132, 133, 152, 153, 154, 155, 156, 157, 158, 159, 160, 161, 162, 163], [0.173, 0.09123, 0.3657, 0.1772, 0.0666, 0.06585, 0.1717, 0.1476, 0.9321, 0.8455, 0.6442, 0.5, 0.1295, 0.2816, 0.05425, 0.09757, 0.9111, 0.6622, 0.3302, 0.848, 0.7683, 0.4327, 0.6733, 0.9032, 0.8987, 0.8382, 0.8478, 0.8526, 0.9244, 0.9143]): _vg.add([_i], _w, 'REPLACE')
_vg = ob_cube_005.vertex_groups.new(name='upper_arm.L')
for _i, _w in zip([0, 1, 2, 3, 4, 5, 6, 7, 152, 153, 154, 155, 156, 157, 158, 159, 160, 161, 162, 163, 164, 165, 166, 167, 168, 169, 170, 171, 172, 173, 174, 175], [1.0, 1.0, 1.0, 1.0, 1.0, 1.0, 1.0, 1.0, 0.6698, 0.152, 0.2317, 0.5673, 0.3267, 0.09683, 0.1013, 0.1618, 0.1522, 0.1474, 0.07564, 0.08572, 0.1339, 0.8255, 0.196, 0.04913, 0.1513, 0.8716, 0.7843, 0.2257, 0.2131, 0.8269, 0.9591, 0.7824]): _vg.add([_i], _w, 'REPLACE')
_vg = ob_cube_005.vertex_groups.new(name='forearm.L')
for _i, _w in zip([8, 9, 10, 11, 12, 13, 14, 15, 164, 165, 166, 167, 168, 169, 170, 171, 172, 173, 174, 175], [1.0, 1.0, 1.0, 1.0, 1.0, 1.0, 1.0, 1.0, 0.8661, 0.1745, 0.804, 0.9504, 0.8487, 0.1284, 0.2157, 0.7743, 0.7869, 0.1731, 0.03172, 0.2176]): _vg.add([_i], _w, 'REPLACE')
_vg = ob_cube_005.vertex_groups.new(name='hand.L')
_vg.add([16, 17, 18, 19, 20, 21, 22, 23, 24, 25, 26, 27], 1.0, 'REPLACE')
_vg = ob_cube_005.vertex_groups.new(name='shoulder.R')
for _i, _w in zip([116, 117, 118, 119, 120, 121, 122, 123, 124, 125, 126, 127, 128, 129, 130, 131, 132, 133, 210, 211, 212, 213, 214, 215, 216, 217, 218, 219, 220, 221], [0.3877, 0.2084, 0.1897, 0.08395, 0.9148, 0.868, 0.6619, 0.506, 0.05331, 0.07534, 0.1834, 0.1521, 0.3013, 0.1394, 0.9123, 0.6802, 0.05342, 0.1004, 0.202, 0.7523, 0.379, 0.2591, 0.06808, 0.8458, 0.7871, 0.7047, 0.696, 0.658, 0.8558, 0.8246]): _vg.add([_i], _w, 'REPLACE')
_vg = ob_cube_005.vertex_groups.new(name='upper_arm.R')
for _i, _w in zip([48, 49, 50, 51, 52, 53, 54, 55, 210, 211, 212, 213, 214, 215, 216, 217, 218, 219, 220, 221, 222, 223, 224, 225, 226, 227, 228, 229, 230, 231, 232, 233], [1.0, 1.0, 1.0, 1.0, 1.0, 1.0, 1.0, 1.0, 0.798, 0.2477, 0.621, 0.7409, 0.9319, 0.1542, 0.2129, 0.2953, 0.304, 0.342, 0.1442, 0.1754, 0.124, 0.8336, 0.2008, 0.05895, 0.1501, 0.8773, 0.7846, 0.2353, 0.2213, 0.8176, 0.9565, 0.7765]): _vg.add([_i], _w, 'REPLACE')
_vg = ob_cube_005.vertex_groups.new(name='forearm.R')
for _i, _w in zip([56, 57, 58, 59, 60, 61, 62, 63, 222, 223, 224, 225, 226, 227, 228, 229, 230, 231, 232, 233], [1.0, 1.0, 1.0, 1.0, 1.0, 1.0, 1.0, 1.0, 0.876, 0.1664, 0.7992, 0.9411, 0.8499, 0.1227, 0.2154, 0.7647, 0.7787, 0.1824, 0.03695, 0.2235]): _vg.add([_i], _w, 'REPLACE')
_vg = ob_cube_005.vertex_groups.new(name='hand.R')
_vg.add([64, 65, 66, 67, 68, 69, 70, 71, 72, 73, 74, 75], 1.0, 'REPLACE')
_vg = ob_cube_005.vertex_groups.new(name='pelvis.L')
for _i, _w in zip([142, 143, 144, 145, 146, 147, 148, 149, 150, 151, 200, 201, 202, 203, 204, 205, 206, 207, 208, 209], [0.06402, 0.2077, 0.1182, 0.9071, 0.2003, 0.6918, 0.01653, 0.1234, 0.3294, 0.8832, 0.9027, 0.4107, 0.8237, 0.07024, 0.4301, 0.09606, 0.9525, 0.2434, 0.1295, 0.1069]): _vg.add([_i], _w, 'REPLACE')
_vg = ob_cube_005.vertex_groups.new(name='pelvis.R')
for _i, _w in zip([142, 143, 144, 145, 146, 147, 148, 149, 150, 151, 200, 201, 202, 203, 204, 205, 206, 207, 208, 209], [0.9019, 0.4111, 0.8285, 0.07047, 0.432, 0.0959, 0.9527, 0.2447, 0.1286, 0.1065, 0.06351, 0.2079, 0.1216, 0.9076, 0.2028, 0.6932, 0.01692, 0.1235, 0.3335, 0.8826]): _vg.add([_i], _w, 'REPLACE')
_vg = ob_cube_005.vertex_groups.new(name='thigh.L')
for _i, _w in zip([28, 29, 30, 31, 32, 33, 34, 35, 176, 177, 178, 179, 180, 181, 182, 183, 184, 185, 186, 187, 200, 201, 202, 204, 205, 207, 208], [1.0, 1.0, 1.0, 1.0, 1.0, 1.0, 1.0, 1.0, 1.0, 1.0, 1.0, 1.0, 1.0, 1.0, 1.0, 1.0, 1.0, 1.0, 1.0, 1.0, 0.005028, 0.3225, 0.01002, 0.2002, 0.05598, 0.5772, 0.0652]): _vg.add([_i], _w, 'REPLACE')
_vg = ob_cube_005.vertex_groups.new(name='shin.L')
for _i, _w in zip([36, 37, 38, 39, 40, 41, 42, 43, 44, 45, 46, 47, 190, 194, 197], [1.0, 1.0, 1.0, 1.0, 1.0, 1.0, 1.0, 1.0, 1.0, 1.0, 1.0, 1.0, 0.8213, 0.1192, 0.006449]): _vg.add([_i], _w, 'REPLACE')
_vg = ob_cube_005.vertex_groups.new(name='foot.L')
for _i, _w in zip([188, 189, 190, 192, 193, 194, 196, 197, 198, 199], [0.07203, 0.05744, 0.1225, 0.07743, 0.08023, 0.8124, 0.9134, 0.9378, 0.9438, 0.8948]): _vg.add([_i], _w, 'REPLACE')
_vg = ob_cube_005.vertex_groups.new(name='toe.L')
for _i, _w in zip([188, 189, 192, 193, 196, 197, 198, 199], [0.9251, 0.9397, 0.9198, 0.9154, 0.03204, 0.002862, 0.01435, 0.05127]): _vg.add([_i], _w, 'REPLACE')
_vg = ob_cube_005.vertex_groups.new(name='heel.02.L')
for _i, _w in zip([190, 191, 194, 195, 196, 199], [0.05503, 0.9819, 0.06635, 0.9787, 0.0518, 0.05385]): _vg.add([_i], _w, 'REPLACE')
_vg = ob_cube_005.vertex_groups.new(name='thigh.R')
for _i, _w in zip([76, 77, 78, 79, 80, 81, 82, 83, 142, 143, 144, 146, 147, 149, 150, 234, 235, 236, 237, 238, 239, 240, 241, 242, 243, 244, 245], [1.0, 1.0, 1.0, 1.0, 1.0, 1.0, 1.0, 1.0, 0.005342, 0.3215, 0.008108, 0.199, 0.05555, 0.5752, 0.06418, 1.0, 1.0, 1.0, 1.0, 1.0, 1.0, 1.0, 1.0, 1.0, 1.0, 1.0, 1.0]): _vg.add([_i], _w, 'REPLACE')
_vg = ob_cube_005.vertex_groups.new(name='shin.R')
for _i, _w in zip([84, 85, 86, 87, 88, 89, 90, 91, 92, 93, 94, 95, 248, 252], [1.0, 1.0, 1.0, 1.0, 1.0, 1.0, 1.0, 1.0, 1.0, 1.0, 1.0, 1.0, 0.8407, 0.1367]): _vg.add([_i], _w, 'REPLACE')
_vg = ob_cube_005.vertex_groups.new(name='foot.R')
for _i, _w in zip([246, 247, 248, 250, 251, 252, 254, 255, 256, 257], [0.06263, 0.05104, 0.1082, 0.08583, 0.0896, 0.7868, 0.9214, 0.9478, 0.9344, 0.8849]): _vg.add([_i], _w, 'REPLACE')
_vg = ob_cube_005.vertex_groups.new(name='toe.R')
for _i, _w in zip([246, 247, 250, 251, 254, 256, 257], [0.9352, 0.9466, 0.9107, 0.9051, 0.02496, 0.02374, 0.05572]): _vg.add([_i], _w, 'REPLACE')
_vg = ob_cube_005.vertex_groups.new(name='heel.02.R')
for _i, _w in zip([248, 249, 252, 253, 254, 257], [0.05019, 0.9819, 0.07403, 0.9834, 0.04492, 0.05912]): _vg.add([_i], _w, 'REPLACE')
_m = ob_cube_005.modifiers.new('metarig.001', 'ARMATURE')
_m = ob_cube_005.modifiers.new('Armature', 'ARMATURE')
_m.object = ob_metarig
ob_metarig.location = (0.0, 0.0, 0.5368)

# ---- collection membership
col_collection.objects.link(ob_cube_005)
col_collection.objects.link(ob_metarig)

# ---- scene / render settings (as saved in the file)
scene.frame_start = 1; scene.frame_end = 60; scene.frame_set(54)
scene.render.engine = 'BLENDER_EEVEE_NEXT'
scene.cycles.use_denoising = False
scene.cycles.samples = 128
scene.cycles.sampling_pattern = 'TABULATED_SOBOL'
scene.cycles.use_adaptive_sampling = False
scene.cycles.use_light_tree = False
scene.view_settings.view_transform = 'Filmic'
bpy.context.view_layer.update()

# ---- added for rendering (the .blend has no active camera and no usable light): camera, sun
cam_auto = bpy.data.cameras.new('AutoCamera')
cam_auto.lens = 50.0
cam_auto.sensor_width = 36.0
cam_auto.clip_end = 1000.0
ob_auto_camera = bpy.data.objects.new('AutoCamera', cam_auto)
scene.collection.objects.link(ob_auto_camera)
ob_auto_camera.location = (2.02918, -2.23344, 2.63712)
ob_auto_camera.rotation_euler = (1.09748, -7.21219e-08, 0.694738)
scene.camera = ob_auto_camera
light_auto_sun = bpy.data.lights.new('AutoSun', 'SUN')
light_auto_sun.energy = 3.0
light_auto_sun.angle = 0.0523599
ob_auto_sun = bpy.data.objects.new('AutoSun', light_auto_sun)
scene.collection.objects.link(ob_auto_sun)
ob_auto_sun.rotation_euler = (0.872665, 0.174533, 0.523599)
bpy.context.view_layer.update()
